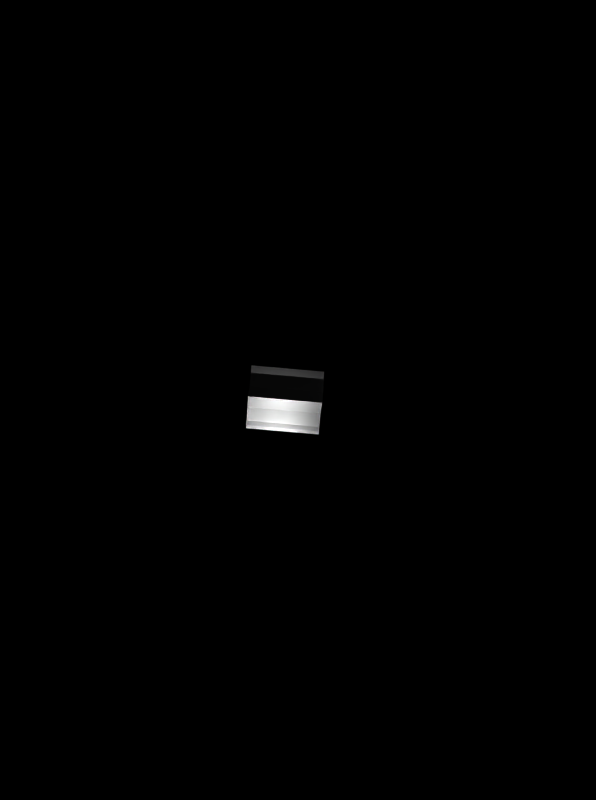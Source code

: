 # Source: entropy_inverter.blend  (saved by Blender 2.25.0; exported with 4.5.12 LTS)
import bpy
from mathutils import Matrix  # noqa: F401  (used for matrix-valued properties, if any)

bpy.ops.wm.read_factory_settings(use_empty=True)
scene = bpy.context.scene
scene.name = '1'

# ---- collections
col_collection_1 = bpy.data.collections.new('Collection 1'); scene.collection.children.link(col_collection_1)

# ---- materials (node trees are filled in below, after node groups)
mat_conemat = bpy.data.materials.new('ConeMat')
mat_conemat.alpha_threshold = 0.0
mat_conemat.preview_render_type = 'FLAT'
mat_conemat.diffuse_color = (0.8, 0.4511, 0.2737, 1.0)
mat_conemat.roughness = 0.0
mat_conemat.line_color = (0.0, 0.0, 0.0, 1.0)
mat_tyremat = bpy.data.materials.new('TyreMat')
mat_tyremat.alpha_threshold = 0.0
mat_tyremat.preview_render_type = 'FLAT'
mat_tyremat.diffuse_color = (0.4391, 0.4361, 0.0, 1.0)
mat_tyremat.roughness = 0.0
mat_tyremat.line_color = (0.0, 0.0, 0.0, 0.7554)
mat_convertermat = bpy.data.materials.new('ConverterMat')
mat_convertermat.alpha_threshold = 0.0
mat_convertermat.preview_render_type = 'FLAT'
mat_convertermat.roughness = 0.0
mat_convertermat.line_color = (0.0, 0.0, 0.0, 1.0)

# ---- material node trees

# ---- cameras
cam_camera_001 = bpy.data.cameras.new('Camera.001')
cam_camera_001.passepartout_alpha = 0.2
cam_camera_001.clip_end = 100.0
cam_camera_001.lens = 35.0
cam_camera_001.ortho_scale = 7.314
cam_camera_001.show_passepartout = False
cam_camera_001.show_safe_areas = True
cam_camera_001.dof.focus_distance = 0.0
cam_camera_001.dof.aperture_fstop = 128.0

# ---- lights
light_lamp_008 = bpy.data.lights.new('Lamp.008', 'POINT')
light_lamp_008.transmission_factor = 0.0
light_lamp_008.energy = 100.0
light_lamp_008.shadow_buffer_clip_start = 0.5
light_lamp_008.shadow_maximum_resolution = 0.006
light_lamp_008.use_absolute_resolution = True
light_lamp_008.cycles.use_multiple_importance_sampling = False
light_lamp_007 = bpy.data.lights.new('Lamp.007', 'POINT')
light_lamp_007.transmission_factor = 0.0
light_lamp_007.energy = 100.0
light_lamp_007.shadow_buffer_clip_start = 0.5
light_lamp_007.shadow_maximum_resolution = 0.006
light_lamp_007.use_absolute_resolution = True
light_lamp_007.cycles.use_multiple_importance_sampling = False
light_lamp_006 = bpy.data.lights.new('Lamp.006', 'POINT')
light_lamp_006.transmission_factor = 0.0
light_lamp_006.energy = 100.0
light_lamp_006.shadow_buffer_clip_start = 0.5
light_lamp_006.shadow_maximum_resolution = 0.006
light_lamp_006.use_absolute_resolution = True
light_lamp_006.cycles.use_multiple_importance_sampling = False
light_lamp_005 = bpy.data.lights.new('Lamp.005', 'POINT')
light_lamp_005.transmission_factor = 0.0
light_lamp_005.energy = 100.0
light_lamp_005.shadow_buffer_clip_start = 0.5
light_lamp_005.shadow_maximum_resolution = 0.006
light_lamp_005.use_absolute_resolution = True
light_lamp_005.cycles.use_multiple_importance_sampling = False
light_lamp_004 = bpy.data.lights.new('Lamp.004', 'POINT')
light_lamp_004.transmission_factor = 0.0
light_lamp_004.energy = 100.0
light_lamp_004.shadow_buffer_clip_start = 0.5
light_lamp_004.shadow_maximum_resolution = 0.006
light_lamp_004.use_absolute_resolution = True
light_lamp_004.cycles.use_multiple_importance_sampling = False
light_lamp_003 = bpy.data.lights.new('Lamp.003', 'POINT')
light_lamp_003.transmission_factor = 0.0
light_lamp_003.energy = 100.0
light_lamp_003.shadow_buffer_clip_start = 0.5
light_lamp_003.shadow_maximum_resolution = 0.006
light_lamp_003.use_absolute_resolution = True
light_lamp_003.cycles.use_multiple_importance_sampling = False
light_lamp_002 = bpy.data.lights.new('Lamp.002', 'POINT')
light_lamp_002.transmission_factor = 0.0
light_lamp_002.energy = 100.0
light_lamp_002.shadow_buffer_clip_start = 0.5
light_lamp_002.shadow_maximum_resolution = 0.006
light_lamp_002.use_absolute_resolution = True
light_lamp_002.cycles.use_multiple_importance_sampling = False
light_lamp_001 = bpy.data.lights.new('Lamp.001', 'POINT')
light_lamp_001.transmission_factor = 0.0
light_lamp_001.energy = 100.0
light_lamp_001.shadow_buffer_clip_start = 0.5
light_lamp_001.shadow_maximum_resolution = 0.006
light_lamp_001.use_absolute_resolution = True
light_lamp_001.cycles.use_multiple_importance_sampling = False

# ---- meshes
me_plane_003 = bpy.data.meshes.new('Plane.003')
me_plane_003.from_pydata([(1.0, 1.0, 0.0), (1.0, -1.0, 0.0), (-1.0, -1.0, 0.0), (-1.0, 1.0, 0.0)], [], [(0, 3, 2, 1)])
me_plane_003.use_remesh_preserve_volume = False
me_plane_003.use_remesh_preserve_attributes = False
me_plane_003.use_mirror_vertex_groups = False
me_plane_003.update()
me_plane = bpy.data.meshes.new('Plane')
me_plane.from_pydata([(1.0, 1.0, -3.423e-08), (1.0, -1.0, -1.168e-07), (-1.0, -1.0, 3.423e-08), (-1.0, 1.0, 1.168e-07), (-1.0, -0.5, 0.866), (-1.0, 0.5, -0.866), (1.0, 0.5, -0.866), (1.0, -0.5, 0.866), (1.0, -0.5, -0.866), (1.0, 0.5, 0.866), (-1.0, 0.5, 0.866), (-1.0, -0.5, -0.866), (-1.0, 1.0, 5.691e-07), (-1.0, -1.0, -4.039e-07), (1.0, -1.0, -5.492e-07), (1.0, 1.0, 4.079e-07)], [], [(0, 3, 2, 1), (0, 1, 6, 7), (1, 2, 5, 6), (2, 3, 4, 5), (3, 0, 7, 4), (4, 7, 8, 11), (5, 4, 11, 10), (6, 5, 10, 9), (7, 6, 9, 8), (8, 9, 14, 15), (9, 10, 13, 14), (10, 11, 12, 13), (11, 8, 15, 12), (15, 12, 13, 14)])
me_plane.materials.append(mat_convertermat)
me_plane.use_remesh_preserve_volume = False
me_plane.use_remesh_preserve_attributes = False
me_plane.use_mirror_vertex_groups = False
me_plane.update()

# ---- curves / text
cu_surftube_031 = bpy.data.curves.new('SurfTube.031', 'CURVE')
cu_surftube_031.dimensions = '3D'
_sp = cu_surftube_031.splines.new('NURBS'); _sp.points.add(15)
_sp.points.foreach_set('co', [0.01999, 0.08738, -0.9911, 1.0, 0.01999, 0.08738, -0.9911, 0.3536, 0.01999, 0.08738, -0.9911, 1.0, 0.01999, 0.08738, -0.9911, 0.3536, 0.01999, 0.08738, -0.9911, 1.0, 0.01999, 0.08738, -0.9911, 0.3536, 0.01999, 0.08738, -0.9911, 1.0, 0.01999, 0.08738, -0.9911, 0.3536, 4.127e-08, -1.0, 1.0, 1.0, -1.0, -1.0, 1.0, 0.3536, -1.0, -4.127e-08, 1.0, 1.0, -1.0, 1.0, 1.0, 0.3536, 4.127e-08, 1.0, 1.0, 1.0, 1.0, 1.0, 1.0, 0.3536, 1.0, -8.435e-08, 1.0, 1.0, 1.0, -1.0, 1.0, 0.3536])
_sp.radius_interpolation = 'EASE'
_sp.order_v = 2
_sp.resolution_u = 4
_sp.resolution_v = 6
_sp.use_cyclic_u = True
cu_surftube_031.materials.append(mat_conemat)
cu_surftube_031.use_path_clamp = True
cu_surftube_031.use_deform_bounds = True
cu_surftube_031.use_radius = False
cu_surftube_031.bevel_resolution = 0
cu_surftube_031.resolution_u = 6
cu_surftube_031.resolution_v = 6
cu_surftube_031.fill_mode = 'HALF'
cu_surftube_031.twist_mode = 'Z_UP'
cu_surftube_030 = bpy.data.curves.new('SurfTube.030', 'CURVE')
cu_surftube_030.dimensions = '3D'
_sp = cu_surftube_030.splines.new('NURBS'); _sp.points.add(15)
_sp.points.foreach_set('co', [0.01999, 0.08738, -0.9911, 1.0, 0.01999, 0.08738, -0.9911, 0.3536, 0.01999, 0.08738, -0.9911, 1.0, 0.01999, 0.08738, -0.9911, 0.3536, 0.01999, 0.08738, -0.9911, 1.0, 0.01999, 0.08738, -0.9911, 0.3536, 0.01999, 0.08738, -0.9911, 1.0, 0.01999, 0.08738, -0.9911, 0.3536, 4.127e-08, -1.0, 1.0, 1.0, -1.0, -1.0, 1.0, 0.3536, -1.0, -4.127e-08, 1.0, 1.0, -1.0, 1.0, 1.0, 0.3536, 4.127e-08, 1.0, 1.0, 1.0, 1.0, 1.0, 1.0, 0.3536, 1.0, -8.435e-08, 1.0, 1.0, 1.0, -1.0, 1.0, 0.3536])
_sp.radius_interpolation = 'EASE'
_sp.order_v = 2
_sp.resolution_u = 4
_sp.resolution_v = 6
_sp.use_cyclic_u = True
cu_surftube_030.materials.append(mat_conemat)
cu_surftube_030.use_path_clamp = True
cu_surftube_030.use_deform_bounds = True
cu_surftube_030.use_radius = False
cu_surftube_030.bevel_resolution = 0
cu_surftube_030.resolution_u = 6
cu_surftube_030.resolution_v = 6
cu_surftube_030.fill_mode = 'HALF'
cu_surftube_030.twist_mode = 'Z_UP'
cu_surftube_029 = bpy.data.curves.new('SurfTube.029', 'CURVE')
cu_surftube_029.dimensions = '3D'
_sp = cu_surftube_029.splines.new('NURBS'); _sp.points.add(15)
_sp.points.foreach_set('co', [0.01999, 0.08738, -0.9911, 1.0, 0.01999, 0.08738, -0.9911, 0.3536, 0.01999, 0.08738, -0.9911, 1.0, 0.01999, 0.08738, -0.9911, 0.3536, 0.01999, 0.08738, -0.9911, 1.0, 0.01999, 0.08738, -0.9911, 0.3536, 0.01999, 0.08738, -0.9911, 1.0, 0.01999, 0.08738, -0.9911, 0.3536, 4.127e-08, -1.0, 1.0, 1.0, -1.0, -1.0, 1.0, 0.3536, -1.0, -4.127e-08, 1.0, 1.0, -1.0, 1.0, 1.0, 0.3536, 4.127e-08, 1.0, 1.0, 1.0, 1.0, 1.0, 1.0, 0.3536, 1.0, -8.435e-08, 1.0, 1.0, 1.0, -1.0, 1.0, 0.3536])
_sp.radius_interpolation = 'EASE'
_sp.order_v = 2
_sp.resolution_u = 4
_sp.resolution_v = 6
_sp.use_cyclic_u = True
cu_surftube_029.materials.append(mat_conemat)
cu_surftube_029.use_path_clamp = True
cu_surftube_029.use_deform_bounds = True
cu_surftube_029.use_radius = False
cu_surftube_029.bevel_resolution = 0
cu_surftube_029.resolution_u = 6
cu_surftube_029.resolution_v = 6
cu_surftube_029.fill_mode = 'HALF'
cu_surftube_029.twist_mode = 'Z_UP'
cu_surftube_028 = bpy.data.curves.new('SurfTube.028', 'CURVE')
cu_surftube_028.dimensions = '3D'
_sp = cu_surftube_028.splines.new('NURBS'); _sp.points.add(15)
_sp.points.foreach_set('co', [0.01999, 0.08738, -0.9911, 1.0, 0.01999, 0.08738, -0.9911, 0.3536, 0.01999, 0.08738, -0.9911, 1.0, 0.01999, 0.08738, -0.9911, 0.3536, 0.01999, 0.08738, -0.9911, 1.0, 0.01999, 0.08738, -0.9911, 0.3536, 0.01999, 0.08738, -0.9911, 1.0, 0.01999, 0.08738, -0.9911, 0.3536, 4.127e-08, -1.0, 1.0, 1.0, -1.0, -1.0, 1.0, 0.3536, -1.0, -4.127e-08, 1.0, 1.0, -1.0, 1.0, 1.0, 0.3536, 4.127e-08, 1.0, 1.0, 1.0, 1.0, 1.0, 1.0, 0.3536, 1.0, -8.435e-08, 1.0, 1.0, 1.0, -1.0, 1.0, 0.3536])
_sp.radius_interpolation = 'EASE'
_sp.order_v = 2
_sp.resolution_u = 4
_sp.resolution_v = 6
_sp.use_cyclic_u = True
cu_surftube_028.materials.append(mat_conemat)
cu_surftube_028.use_path_clamp = True
cu_surftube_028.use_deform_bounds = True
cu_surftube_028.use_radius = False
cu_surftube_028.bevel_resolution = 0
cu_surftube_028.resolution_u = 6
cu_surftube_028.resolution_v = 6
cu_surftube_028.fill_mode = 'HALF'
cu_surftube_028.twist_mode = 'Z_UP'
cu_surftube_027 = bpy.data.curves.new('SurfTube.027', 'CURVE')
cu_surftube_027.dimensions = '3D'
_sp = cu_surftube_027.splines.new('NURBS'); _sp.points.add(15)
_sp.points.foreach_set('co', [0.01999, 0.08738, -0.9911, 1.0, 0.01999, 0.08738, -0.9911, 0.3536, 0.01999, 0.08738, -0.9911, 1.0, 0.01999, 0.08738, -0.9911, 0.3536, 0.01999, 0.08738, -0.9911, 1.0, 0.01999, 0.08738, -0.9911, 0.3536, 0.01999, 0.08738, -0.9911, 1.0, 0.01999, 0.08738, -0.9911, 0.3536, 4.127e-08, -1.0, 1.0, 1.0, -1.0, -1.0, 1.0, 0.3536, -1.0, -4.127e-08, 1.0, 1.0, -1.0, 1.0, 1.0, 0.3536, 4.127e-08, 1.0, 1.0, 1.0, 1.0, 1.0, 1.0, 0.3536, 1.0, -8.435e-08, 1.0, 1.0, 1.0, -1.0, 1.0, 0.3536])
_sp.radius_interpolation = 'EASE'
_sp.order_v = 2
_sp.resolution_u = 4
_sp.resolution_v = 6
_sp.use_cyclic_u = True
cu_surftube_027.materials.append(mat_conemat)
cu_surftube_027.use_path_clamp = True
cu_surftube_027.use_deform_bounds = True
cu_surftube_027.use_radius = False
cu_surftube_027.bevel_resolution = 0
cu_surftube_027.resolution_u = 6
cu_surftube_027.resolution_v = 6
cu_surftube_027.fill_mode = 'HALF'
cu_surftube_027.twist_mode = 'Z_UP'
cu_surftube_026 = bpy.data.curves.new('SurfTube.026', 'CURVE')
cu_surftube_026.dimensions = '3D'
_sp = cu_surftube_026.splines.new('NURBS'); _sp.points.add(15)
_sp.points.foreach_set('co', [0.01999, 0.08738, -0.9911, 1.0, 0.01999, 0.08738, -0.9911, 0.3536, 0.01999, 0.08738, -0.9911, 1.0, 0.01999, 0.08738, -0.9911, 0.3536, 0.01999, 0.08738, -0.9911, 1.0, 0.01999, 0.08738, -0.9911, 0.3536, 0.01999, 0.08738, -0.9911, 1.0, 0.01999, 0.08738, -0.9911, 0.3536, 4.127e-08, -1.0, 1.0, 1.0, -1.0, -1.0, 1.0, 0.3536, -1.0, -4.127e-08, 1.0, 1.0, -1.0, 1.0, 1.0, 0.3536, 4.127e-08, 1.0, 1.0, 1.0, 1.0, 1.0, 1.0, 0.3536, 1.0, -8.435e-08, 1.0, 1.0, 1.0, -1.0, 1.0, 0.3536])
_sp.radius_interpolation = 'EASE'
_sp.order_v = 2
_sp.resolution_u = 4
_sp.resolution_v = 6
_sp.use_cyclic_u = True
cu_surftube_026.materials.append(mat_conemat)
cu_surftube_026.use_path_clamp = True
cu_surftube_026.use_deform_bounds = True
cu_surftube_026.use_radius = False
cu_surftube_026.bevel_resolution = 0
cu_surftube_026.resolution_u = 6
cu_surftube_026.resolution_v = 6
cu_surftube_026.fill_mode = 'HALF'
cu_surftube_026.twist_mode = 'Z_UP'
cu_surftube_025 = bpy.data.curves.new('SurfTube.025', 'CURVE')
cu_surftube_025.dimensions = '3D'
_sp = cu_surftube_025.splines.new('NURBS'); _sp.points.add(15)
_sp.points.foreach_set('co', [0.01999, 0.08738, -0.9911, 1.0, 0.01999, 0.08738, -0.9911, 0.3536, 0.01999, 0.08738, -0.9911, 1.0, 0.01999, 0.08738, -0.9911, 0.3536, 0.01999, 0.08738, -0.9911, 1.0, 0.01999, 0.08738, -0.9911, 0.3536, 0.01999, 0.08738, -0.9911, 1.0, 0.01999, 0.08738, -0.9911, 0.3536, 4.127e-08, -1.0, 1.0, 1.0, -1.0, -1.0, 1.0, 0.3536, -1.0, -4.127e-08, 1.0, 1.0, -1.0, 1.0, 1.0, 0.3536, 4.127e-08, 1.0, 1.0, 1.0, 1.0, 1.0, 1.0, 0.3536, 1.0, -8.435e-08, 1.0, 1.0, 1.0, -1.0, 1.0, 0.3536])
_sp.radius_interpolation = 'EASE'
_sp.order_v = 2
_sp.resolution_u = 4
_sp.resolution_v = 6
_sp.use_cyclic_u = True
cu_surftube_025.materials.append(mat_conemat)
cu_surftube_025.use_path_clamp = True
cu_surftube_025.use_deform_bounds = True
cu_surftube_025.use_radius = False
cu_surftube_025.bevel_resolution = 0
cu_surftube_025.resolution_u = 6
cu_surftube_025.resolution_v = 6
cu_surftube_025.fill_mode = 'HALF'
cu_surftube_025.twist_mode = 'Z_UP'
cu_surftube_024 = bpy.data.curves.new('SurfTube.024', 'CURVE')
cu_surftube_024.dimensions = '3D'
_sp = cu_surftube_024.splines.new('NURBS'); _sp.points.add(15)
_sp.points.foreach_set('co', [0.01999, 0.08738, -0.9911, 1.0, 0.01999, 0.08738, -0.9911, 0.3536, 0.01999, 0.08738, -0.9911, 1.0, 0.01999, 0.08738, -0.9911, 0.3536, 0.01999, 0.08738, -0.9911, 1.0, 0.01999, 0.08738, -0.9911, 0.3536, 0.01999, 0.08738, -0.9911, 1.0, 0.01999, 0.08738, -0.9911, 0.3536, 4.127e-08, -1.0, 1.0, 1.0, -1.0, -1.0, 1.0, 0.3536, -1.0, -4.127e-08, 1.0, 1.0, -1.0, 1.0, 1.0, 0.3536, 4.127e-08, 1.0, 1.0, 1.0, 1.0, 1.0, 1.0, 0.3536, 1.0, -8.435e-08, 1.0, 1.0, 1.0, -1.0, 1.0, 0.3536])
_sp.radius_interpolation = 'EASE'
_sp.order_v = 2
_sp.resolution_u = 4
_sp.resolution_v = 6
_sp.use_cyclic_u = True
cu_surftube_024.materials.append(mat_conemat)
cu_surftube_024.use_path_clamp = True
cu_surftube_024.use_deform_bounds = True
cu_surftube_024.use_radius = False
cu_surftube_024.bevel_resolution = 0
cu_surftube_024.resolution_u = 6
cu_surftube_024.resolution_v = 6
cu_surftube_024.fill_mode = 'HALF'
cu_surftube_024.twist_mode = 'Z_UP'
cu_surftube_023 = bpy.data.curves.new('SurfTube.023', 'CURVE')
cu_surftube_023.dimensions = '3D'
_sp = cu_surftube_023.splines.new('NURBS'); _sp.points.add(15)
_sp.points.foreach_set('co', [0.01999, 0.08738, -0.9911, 1.0, 0.01999, 0.08738, -0.9911, 0.3536, 0.01999, 0.08738, -0.9911, 1.0, 0.01999, 0.08738, -0.9911, 0.3536, 0.01999, 0.08738, -0.9911, 1.0, 0.01999, 0.08738, -0.9911, 0.3536, 0.01999, 0.08738, -0.9911, 1.0, 0.01999, 0.08738, -0.9911, 0.3536, 4.127e-08, -1.0, 1.0, 1.0, -1.0, -1.0, 1.0, 0.3536, -1.0, -4.127e-08, 1.0, 1.0, -1.0, 1.0, 1.0, 0.3536, 4.127e-08, 1.0, 1.0, 1.0, 1.0, 1.0, 1.0, 0.3536, 1.0, -8.435e-08, 1.0, 1.0, 1.0, -1.0, 1.0, 0.3536])
_sp.radius_interpolation = 'EASE'
_sp.order_v = 2
_sp.resolution_u = 4
_sp.resolution_v = 6
_sp.use_cyclic_u = True
cu_surftube_023.materials.append(mat_conemat)
cu_surftube_023.use_path_clamp = True
cu_surftube_023.use_deform_bounds = True
cu_surftube_023.use_radius = False
cu_surftube_023.bevel_resolution = 0
cu_surftube_023.resolution_u = 6
cu_surftube_023.resolution_v = 6
cu_surftube_023.fill_mode = 'HALF'
cu_surftube_023.twist_mode = 'Z_UP'
cu_surftube_022 = bpy.data.curves.new('SurfTube.022', 'CURVE')
cu_surftube_022.dimensions = '3D'
_sp = cu_surftube_022.splines.new('NURBS'); _sp.points.add(15)
_sp.points.foreach_set('co', [0.01999, 0.08738, -0.9911, 1.0, 0.01999, 0.08738, -0.9911, 0.3536, 0.01999, 0.08738, -0.9911, 1.0, 0.01999, 0.08738, -0.9911, 0.3536, 0.01999, 0.08738, -0.9911, 1.0, 0.01999, 0.08738, -0.9911, 0.3536, 0.01999, 0.08738, -0.9911, 1.0, 0.01999, 0.08738, -0.9911, 0.3536, 4.127e-08, -1.0, 1.0, 1.0, -1.0, -1.0, 1.0, 0.3536, -1.0, -4.127e-08, 1.0, 1.0, -1.0, 1.0, 1.0, 0.3536, 4.127e-08, 1.0, 1.0, 1.0, 1.0, 1.0, 1.0, 0.3536, 1.0, -8.435e-08, 1.0, 1.0, 1.0, -1.0, 1.0, 0.3536])
_sp.radius_interpolation = 'EASE'
_sp.order_v = 2
_sp.resolution_u = 4
_sp.resolution_v = 6
_sp.use_cyclic_u = True
cu_surftube_022.materials.append(mat_conemat)
cu_surftube_022.use_path_clamp = True
cu_surftube_022.use_deform_bounds = True
cu_surftube_022.use_radius = False
cu_surftube_022.bevel_resolution = 0
cu_surftube_022.resolution_u = 6
cu_surftube_022.resolution_v = 6
cu_surftube_022.fill_mode = 'HALF'
cu_surftube_022.twist_mode = 'Z_UP'
cu_surftube_021 = bpy.data.curves.new('SurfTube.021', 'CURVE')
cu_surftube_021.dimensions = '3D'
_sp = cu_surftube_021.splines.new('NURBS'); _sp.points.add(15)
_sp.points.foreach_set('co', [0.01999, 0.08738, -0.9911, 1.0, 0.01999, 0.08738, -0.9911, 0.3536, 0.01999, 0.08738, -0.9911, 1.0, 0.01999, 0.08738, -0.9911, 0.3536, 0.01999, 0.08738, -0.9911, 1.0, 0.01999, 0.08738, -0.9911, 0.3536, 0.01999, 0.08738, -0.9911, 1.0, 0.01999, 0.08738, -0.9911, 0.3536, 4.127e-08, -1.0, 1.0, 1.0, -1.0, -1.0, 1.0, 0.3536, -1.0, -4.127e-08, 1.0, 1.0, -1.0, 1.0, 1.0, 0.3536, 4.127e-08, 1.0, 1.0, 1.0, 1.0, 1.0, 1.0, 0.3536, 1.0, -8.435e-08, 1.0, 1.0, 1.0, -1.0, 1.0, 0.3536])
_sp.radius_interpolation = 'EASE'
_sp.order_v = 2
_sp.resolution_u = 4
_sp.resolution_v = 6
_sp.use_cyclic_u = True
cu_surftube_021.materials.append(mat_conemat)
cu_surftube_021.use_path_clamp = True
cu_surftube_021.use_deform_bounds = True
cu_surftube_021.use_radius = False
cu_surftube_021.bevel_resolution = 0
cu_surftube_021.resolution_u = 6
cu_surftube_021.resolution_v = 6
cu_surftube_021.fill_mode = 'HALF'
cu_surftube_021.twist_mode = 'Z_UP'
cu_surftube_020 = bpy.data.curves.new('SurfTube.020', 'CURVE')
cu_surftube_020.dimensions = '3D'
_sp = cu_surftube_020.splines.new('NURBS'); _sp.points.add(15)
_sp.points.foreach_set('co', [0.01999, 0.08738, -0.9911, 1.0, 0.01999, 0.08738, -0.9911, 0.3536, 0.01999, 0.08738, -0.9911, 1.0, 0.01999, 0.08738, -0.9911, 0.3536, 0.01999, 0.08738, -0.9911, 1.0, 0.01999, 0.08738, -0.9911, 0.3536, 0.01999, 0.08738, -0.9911, 1.0, 0.01999, 0.08738, -0.9911, 0.3536, 4.127e-08, -1.0, 1.0, 1.0, -1.0, -1.0, 1.0, 0.3536, -1.0, -4.127e-08, 1.0, 1.0, -1.0, 1.0, 1.0, 0.3536, 4.127e-08, 1.0, 1.0, 1.0, 1.0, 1.0, 1.0, 0.3536, 1.0, -8.435e-08, 1.0, 1.0, 1.0, -1.0, 1.0, 0.3536])
_sp.radius_interpolation = 'EASE'
_sp.order_v = 2
_sp.resolution_u = 4
_sp.resolution_v = 6
_sp.use_cyclic_u = True
cu_surftube_020.materials.append(mat_conemat)
cu_surftube_020.use_path_clamp = True
cu_surftube_020.use_deform_bounds = True
cu_surftube_020.use_radius = False
cu_surftube_020.bevel_resolution = 0
cu_surftube_020.resolution_u = 6
cu_surftube_020.resolution_v = 6
cu_surftube_020.fill_mode = 'HALF'
cu_surftube_020.twist_mode = 'Z_UP'
cu_surftube_019 = bpy.data.curves.new('SurfTube.019', 'CURVE')
cu_surftube_019.dimensions = '3D'
_sp = cu_surftube_019.splines.new('NURBS'); _sp.points.add(15)
_sp.points.foreach_set('co', [0.01999, 0.08738, -0.9911, 1.0, 0.01999, 0.08738, -0.9911, 0.3536, 0.01999, 0.08738, -0.9911, 1.0, 0.01999, 0.08738, -0.9911, 0.3536, 0.01999, 0.08738, -0.9911, 1.0, 0.01999, 0.08738, -0.9911, 0.3536, 0.01999, 0.08738, -0.9911, 1.0, 0.01999, 0.08738, -0.9911, 0.3536, 4.127e-08, -1.0, 1.0, 1.0, -1.0, -1.0, 1.0, 0.3536, -1.0, -4.127e-08, 1.0, 1.0, -1.0, 1.0, 1.0, 0.3536, 4.127e-08, 1.0, 1.0, 1.0, 1.0, 1.0, 1.0, 0.3536, 1.0, -8.435e-08, 1.0, 1.0, 1.0, -1.0, 1.0, 0.3536])
_sp.radius_interpolation = 'EASE'
_sp.order_v = 2
_sp.resolution_u = 4
_sp.resolution_v = 6
_sp.use_cyclic_u = True
cu_surftube_019.materials.append(mat_conemat)
cu_surftube_019.use_path_clamp = True
cu_surftube_019.use_deform_bounds = True
cu_surftube_019.use_radius = False
cu_surftube_019.bevel_resolution = 0
cu_surftube_019.resolution_u = 6
cu_surftube_019.resolution_v = 6
cu_surftube_019.fill_mode = 'HALF'
cu_surftube_019.twist_mode = 'Z_UP'
cu_surftube_018 = bpy.data.curves.new('SurfTube.018', 'CURVE')
cu_surftube_018.dimensions = '3D'
_sp = cu_surftube_018.splines.new('NURBS'); _sp.points.add(15)
_sp.points.foreach_set('co', [0.01999, 0.08738, -0.9911, 1.0, 0.01999, 0.08738, -0.9911, 0.3536, 0.01999, 0.08738, -0.9911, 1.0, 0.01999, 0.08738, -0.9911, 0.3536, 0.01999, 0.08738, -0.9911, 1.0, 0.01999, 0.08738, -0.9911, 0.3536, 0.01999, 0.08738, -0.9911, 1.0, 0.01999, 0.08738, -0.9911, 0.3536, 4.127e-08, -1.0, 1.0, 1.0, -1.0, -1.0, 1.0, 0.3536, -1.0, -4.127e-08, 1.0, 1.0, -1.0, 1.0, 1.0, 0.3536, 4.127e-08, 1.0, 1.0, 1.0, 1.0, 1.0, 1.0, 0.3536, 1.0, -8.435e-08, 1.0, 1.0, 1.0, -1.0, 1.0, 0.3536])
_sp.radius_interpolation = 'EASE'
_sp.order_v = 2
_sp.resolution_u = 4
_sp.resolution_v = 6
_sp.use_cyclic_u = True
cu_surftube_018.materials.append(mat_conemat)
cu_surftube_018.use_path_clamp = True
cu_surftube_018.use_deform_bounds = True
cu_surftube_018.use_radius = False
cu_surftube_018.bevel_resolution = 0
cu_surftube_018.resolution_u = 6
cu_surftube_018.resolution_v = 6
cu_surftube_018.fill_mode = 'HALF'
cu_surftube_018.twist_mode = 'Z_UP'
cu_surftube_017 = bpy.data.curves.new('SurfTube.017', 'CURVE')
cu_surftube_017.dimensions = '3D'
_sp = cu_surftube_017.splines.new('NURBS'); _sp.points.add(15)
_sp.points.foreach_set('co', [0.01999, 0.08738, -0.9911, 1.0, 0.01999, 0.08738, -0.9911, 0.3536, 0.01999, 0.08738, -0.9911, 1.0, 0.01999, 0.08738, -0.9911, 0.3536, 0.01999, 0.08738, -0.9911, 1.0, 0.01999, 0.08738, -0.9911, 0.3536, 0.01999, 0.08738, -0.9911, 1.0, 0.01999, 0.08738, -0.9911, 0.3536, 4.127e-08, -1.0, 1.0, 1.0, -1.0, -1.0, 1.0, 0.3536, -1.0, -4.127e-08, 1.0, 1.0, -1.0, 1.0, 1.0, 0.3536, 4.127e-08, 1.0, 1.0, 1.0, 1.0, 1.0, 1.0, 0.3536, 1.0, -8.435e-08, 1.0, 1.0, 1.0, -1.0, 1.0, 0.3536])
_sp.radius_interpolation = 'EASE'
_sp.order_v = 2
_sp.resolution_u = 4
_sp.resolution_v = 6
_sp.use_cyclic_u = True
cu_surftube_017.materials.append(mat_conemat)
cu_surftube_017.use_path_clamp = True
cu_surftube_017.use_deform_bounds = True
cu_surftube_017.use_radius = False
cu_surftube_017.bevel_resolution = 0
cu_surftube_017.resolution_u = 6
cu_surftube_017.resolution_v = 6
cu_surftube_017.fill_mode = 'HALF'
cu_surftube_017.twist_mode = 'Z_UP'
cu_surftube = bpy.data.curves.new('SurfTube', 'CURVE')
cu_surftube.dimensions = '3D'
_sp = cu_surftube.splines.new('NURBS'); _sp.points.add(15)
_sp.points.foreach_set('co', [0.01999, 0.08738, -0.9911, 1.0, 0.01999, 0.08738, -0.9911, 0.3536, 0.01999, 0.08738, -0.9911, 1.0, 0.01999, 0.08738, -0.9911, 0.3536, 0.01999, 0.08738, -0.9911, 1.0, 0.01999, 0.08738, -0.9911, 0.3536, 0.01999, 0.08738, -0.9911, 1.0, 0.01999, 0.08738, -0.9911, 0.3536, 4.127e-08, -1.0, 1.0, 1.0, -1.0, -1.0, 1.0, 0.3536, -1.0, -4.127e-08, 1.0, 1.0, -1.0, 1.0, 1.0, 0.3536, 4.127e-08, 1.0, 1.0, 1.0, 1.0, 1.0, 1.0, 0.3536, 1.0, -8.435e-08, 1.0, 1.0, 1.0, -1.0, 1.0, 0.3536])
_sp.radius_interpolation = 'EASE'
_sp.order_v = 2
_sp.resolution_u = 4
_sp.resolution_v = 6
_sp.use_cyclic_u = True
cu_surftube.materials.append(mat_conemat)
cu_surftube.use_path_clamp = True
cu_surftube.use_deform_bounds = True
cu_surftube.use_radius = False
cu_surftube.bevel_resolution = 0
cu_surftube.resolution_u = 6
cu_surftube.resolution_v = 6
cu_surftube.fill_mode = 'HALF'
cu_surftube.twist_mode = 'Z_UP'
cu_surfdonut_001 = bpy.data.curves.new('SurfDonut.001', 'CURVE')
cu_surfdonut_001.dimensions = '3D'
_sp = cu_surfdonut_001.splines.new('NURBS'); _sp.points.add(63)
_sp.points.foreach_set('co', [-0.9365, 7.683e-08, -0.3122, 1.0, -1.0, 3.724e-08, -0.25, 0.3536, -1.0, 2.154e-08, 7.55e-08, 1.0, -1.0, 5.838e-09, 0.25, 0.3536, -0.9365, 3.762e-08, 0.3122, 1.0, -0.8156, 8.03e-08, 0.4078, 0.3536, -0.8156, 1.059e-07, 4.276e-08, 1.0, -0.8156, 1.315e-07, -0.4078, 0.3536, -0.9365, -0.9365, -0.3122, 0.3536, -1.0, -1.0, -0.25, 0.125, -1.0, -1.0, 2.902e-08, 0.3536, -1.0, -1.0, 0.25, 0.125, -0.9365, -0.9365, 0.3122, 0.3536, -0.8156, -0.8156, 0.4078, 0.125, -0.8156, -0.8156, 4.861e-09, 0.3536, -0.8156, -0.8156, -0.4078, 0.125, 4.042e-08, -0.9365, -0.3122, 1.0, -2.711e-08, -1.0, -0.25, 0.3536, -8.744e-16, -1.0, -2.117e-08, 1.0, -2.693e-09, -1.0, 0.25, 0.3536, 3.369e-08, -0.9365, 0.3122, 1.0, 8.546e-08, -0.8156, 0.4078, 0.3536, 6.555e-08, -0.8156, -3.607e-08, 1.0, 4.563e-08, -0.8156, -0.4078, 0.3536, 0.9365, -0.9365, -0.3122, 0.3536, 1.0, -1.0, -0.25, 0.125, 1.0, -1.0, -6.615e-08, 0.3536, 1.0, -1.0, 0.25, 0.125, 0.9365, -0.9365, 0.3122, 0.3536, 0.8156, -0.8156, 0.4078, 0.125, 0.8156, -0.8156, -7.276e-08, 0.3536, 0.8156, -0.8156, -0.4078, 0.125, 0.9365, 5.33e-08, -0.3122, 1.0, 1.0, -4.659e-08, -0.25, 0.3536, 1.0, -1.845e-15, 1.083e-08, 1.0, 1.0, -1.301e-08, 0.25, 0.3536, 0.9365, 2.081e-08, 0.3122, 1.0, 0.8156, 6.712e-08, 0.4078, 0.3536, 0.8156, 8.834e-08, -9.974e-09, 1.0, 0.8156, 8.526e-08, -0.4078, 0.3536, 0.9365, 0.9365, -0.3122, 0.3536, 1.0, 1.0, -0.25, 0.125, 1.0, 1.0, 5.731e-08, 0.3536, 1.0, 1.0, 0.25, 0.125, 0.9365, 0.9365, 0.3122, 0.3536, 0.8156, 0.8156, 0.4078, 0.125, 0.8156, 0.8156, 2.793e-08, 0.3536, 0.8156, 0.8156, -0.4078, 0.125, 7.763e-08, 0.9365, -0.3122, 1.0, 6.23e-08, 1.0, -0.25, 0.3536, -5.537e-17, 1.0, 1.075e-07, 1.0, -3.249e-08, 1.0, 0.25, 0.3536, -3.522e-09, 0.9365, 0.3122, 1.0, 3.685e-08, 0.8156, 0.4078, 0.3536, 6.555e-08, 0.8156, 6.886e-08, 1.0, 9.425e-08, 0.8156, -0.4078, 0.3536, -0.9365, 0.9365, -0.3122, 0.3536, -1.0, 1.0, -0.25, 0.125, -1.0, 1.0, 1.525e-07, 0.3536, -1.0, 1.0, 0.25, 0.125, -0.9365, 0.9365, 0.3122, 0.3536, -0.8156, 0.8156, 0.4078, 0.125, -0.8156, 0.8156, 1.056e-07, 0.3536, -0.8156, 0.8156, -0.4078, 0.125])
_sp.radius_interpolation = 'EASE'
_sp.resolution_u = 3
_sp.resolution_v = 4
_sp.use_cyclic_u = True
_sp.use_cyclic_v = True
cu_surfdonut_001.materials.append(mat_tyremat)
cu_surfdonut_001.use_path_clamp = True
cu_surfdonut_001.use_deform_bounds = True
cu_surfdonut_001.use_radius = False
cu_surfdonut_001.bevel_resolution = 0
cu_surfdonut_001.resolution_u = 6
cu_surfdonut_001.resolution_v = 6
cu_surfdonut_001.fill_mode = 'HALF'
cu_surfdonut_001.twist_mode = 'Z_UP'
cu_surftube_016 = bpy.data.curves.new('SurfTube.016', 'CURVE')
cu_surftube_016.dimensions = '3D'
_sp = cu_surftube_016.splines.new('NURBS'); _sp.points.add(15)
_sp.points.foreach_set('co', [0.01999, 0.08738, -0.9911, 1.0, 0.01999, 0.08738, -0.9911, 0.3536, 0.01999, 0.08738, -0.9911, 1.0, 0.01999, 0.08738, -0.9911, 0.3536, 0.01999, 0.08738, -0.9911, 1.0, 0.01999, 0.08738, -0.9911, 0.3536, 0.01999, 0.08738, -0.9911, 1.0, 0.01999, 0.08738, -0.9911, 0.3536, 4.127e-08, -1.0, 1.0, 1.0, -1.0, -1.0, 1.0, 0.3536, -1.0, -4.127e-08, 1.0, 1.0, -1.0, 1.0, 1.0, 0.3536, 4.127e-08, 1.0, 1.0, 1.0, 1.0, 1.0, 1.0, 0.3536, 1.0, -8.435e-08, 1.0, 1.0, 1.0, -1.0, 1.0, 0.3536])
_sp.radius_interpolation = 'EASE'
_sp.order_v = 2
_sp.resolution_u = 4
_sp.resolution_v = 6
_sp.use_cyclic_u = True
cu_surftube_016.materials.append(mat_conemat)
cu_surftube_016.use_path_clamp = True
cu_surftube_016.use_deform_bounds = True
cu_surftube_016.use_radius = False
cu_surftube_016.bevel_resolution = 0
cu_surftube_016.resolution_u = 6
cu_surftube_016.resolution_v = 6
cu_surftube_016.fill_mode = 'HALF'
cu_surftube_016.twist_mode = 'Z_UP'
cu_surftube_015 = bpy.data.curves.new('SurfTube.015', 'CURVE')
cu_surftube_015.dimensions = '3D'
_sp = cu_surftube_015.splines.new('NURBS'); _sp.points.add(15)
_sp.points.foreach_set('co', [0.01999, 0.08738, -0.9911, 1.0, 0.01999, 0.08738, -0.9911, 0.3536, 0.01999, 0.08738, -0.9911, 1.0, 0.01999, 0.08738, -0.9911, 0.3536, 0.01999, 0.08738, -0.9911, 1.0, 0.01999, 0.08738, -0.9911, 0.3536, 0.01999, 0.08738, -0.9911, 1.0, 0.01999, 0.08738, -0.9911, 0.3536, 4.127e-08, -1.0, 1.0, 1.0, -1.0, -1.0, 1.0, 0.3536, -1.0, -4.127e-08, 1.0, 1.0, -1.0, 1.0, 1.0, 0.3536, 4.127e-08, 1.0, 1.0, 1.0, 1.0, 1.0, 1.0, 0.3536, 1.0, -8.435e-08, 1.0, 1.0, 1.0, -1.0, 1.0, 0.3536])
_sp.radius_interpolation = 'EASE'
_sp.order_v = 2
_sp.resolution_u = 4
_sp.resolution_v = 6
_sp.use_cyclic_u = True
cu_surftube_015.materials.append(mat_conemat)
cu_surftube_015.use_path_clamp = True
cu_surftube_015.use_deform_bounds = True
cu_surftube_015.use_radius = False
cu_surftube_015.bevel_resolution = 0
cu_surftube_015.resolution_u = 6
cu_surftube_015.resolution_v = 6
cu_surftube_015.fill_mode = 'HALF'
cu_surftube_015.twist_mode = 'Z_UP'
cu_surftube_014 = bpy.data.curves.new('SurfTube.014', 'CURVE')
cu_surftube_014.dimensions = '3D'
_sp = cu_surftube_014.splines.new('NURBS'); _sp.points.add(15)
_sp.points.foreach_set('co', [0.01999, 0.08738, -0.9911, 1.0, 0.01999, 0.08738, -0.9911, 0.3536, 0.01999, 0.08738, -0.9911, 1.0, 0.01999, 0.08738, -0.9911, 0.3536, 0.01999, 0.08738, -0.9911, 1.0, 0.01999, 0.08738, -0.9911, 0.3536, 0.01999, 0.08738, -0.9911, 1.0, 0.01999, 0.08738, -0.9911, 0.3536, 4.127e-08, -1.0, 1.0, 1.0, -1.0, -1.0, 1.0, 0.3536, -1.0, -4.127e-08, 1.0, 1.0, -1.0, 1.0, 1.0, 0.3536, 4.127e-08, 1.0, 1.0, 1.0, 1.0, 1.0, 1.0, 0.3536, 1.0, -8.435e-08, 1.0, 1.0, 1.0, -1.0, 1.0, 0.3536])
_sp.radius_interpolation = 'EASE'
_sp.order_v = 2
_sp.resolution_u = 4
_sp.resolution_v = 6
_sp.use_cyclic_u = True
cu_surftube_014.materials.append(mat_conemat)
cu_surftube_014.use_path_clamp = True
cu_surftube_014.use_deform_bounds = True
cu_surftube_014.use_radius = False
cu_surftube_014.bevel_resolution = 0
cu_surftube_014.resolution_u = 6
cu_surftube_014.resolution_v = 6
cu_surftube_014.fill_mode = 'HALF'
cu_surftube_014.twist_mode = 'Z_UP'
cu_surftube_013 = bpy.data.curves.new('SurfTube.013', 'CURVE')
cu_surftube_013.dimensions = '3D'
_sp = cu_surftube_013.splines.new('NURBS'); _sp.points.add(15)
_sp.points.foreach_set('co', [0.01999, 0.08738, -0.9911, 1.0, 0.01999, 0.08738, -0.9911, 0.3536, 0.01999, 0.08738, -0.9911, 1.0, 0.01999, 0.08738, -0.9911, 0.3536, 0.01999, 0.08738, -0.9911, 1.0, 0.01999, 0.08738, -0.9911, 0.3536, 0.01999, 0.08738, -0.9911, 1.0, 0.01999, 0.08738, -0.9911, 0.3536, 4.127e-08, -1.0, 1.0, 1.0, -1.0, -1.0, 1.0, 0.3536, -1.0, -4.127e-08, 1.0, 1.0, -1.0, 1.0, 1.0, 0.3536, 4.127e-08, 1.0, 1.0, 1.0, 1.0, 1.0, 1.0, 0.3536, 1.0, -8.435e-08, 1.0, 1.0, 1.0, -1.0, 1.0, 0.3536])
_sp.radius_interpolation = 'EASE'
_sp.order_v = 2
_sp.resolution_u = 4
_sp.resolution_v = 6
_sp.use_cyclic_u = True
cu_surftube_013.materials.append(mat_conemat)
cu_surftube_013.use_path_clamp = True
cu_surftube_013.use_deform_bounds = True
cu_surftube_013.use_radius = False
cu_surftube_013.bevel_resolution = 0
cu_surftube_013.resolution_u = 6
cu_surftube_013.resolution_v = 6
cu_surftube_013.fill_mode = 'HALF'
cu_surftube_013.twist_mode = 'Z_UP'
cu_surftube_012 = bpy.data.curves.new('SurfTube.012', 'CURVE')
cu_surftube_012.dimensions = '3D'
_sp = cu_surftube_012.splines.new('NURBS'); _sp.points.add(15)
_sp.points.foreach_set('co', [0.01999, 0.08738, -0.9911, 1.0, 0.01999, 0.08738, -0.9911, 0.3536, 0.01999, 0.08738, -0.9911, 1.0, 0.01999, 0.08738, -0.9911, 0.3536, 0.01999, 0.08738, -0.9911, 1.0, 0.01999, 0.08738, -0.9911, 0.3536, 0.01999, 0.08738, -0.9911, 1.0, 0.01999, 0.08738, -0.9911, 0.3536, 4.127e-08, -1.0, 1.0, 1.0, -1.0, -1.0, 1.0, 0.3536, -1.0, -4.127e-08, 1.0, 1.0, -1.0, 1.0, 1.0, 0.3536, 4.127e-08, 1.0, 1.0, 1.0, 1.0, 1.0, 1.0, 0.3536, 1.0, -8.435e-08, 1.0, 1.0, 1.0, -1.0, 1.0, 0.3536])
_sp.radius_interpolation = 'EASE'
_sp.order_v = 2
_sp.resolution_u = 4
_sp.resolution_v = 6
_sp.use_cyclic_u = True
cu_surftube_012.materials.append(mat_conemat)
cu_surftube_012.use_path_clamp = True
cu_surftube_012.use_deform_bounds = True
cu_surftube_012.use_radius = False
cu_surftube_012.bevel_resolution = 0
cu_surftube_012.resolution_u = 6
cu_surftube_012.resolution_v = 6
cu_surftube_012.fill_mode = 'HALF'
cu_surftube_012.twist_mode = 'Z_UP'
cu_surftube_011 = bpy.data.curves.new('SurfTube.011', 'CURVE')
cu_surftube_011.dimensions = '3D'
_sp = cu_surftube_011.splines.new('NURBS'); _sp.points.add(15)
_sp.points.foreach_set('co', [0.01999, 0.08738, -0.9911, 1.0, 0.01999, 0.08738, -0.9911, 0.3536, 0.01999, 0.08738, -0.9911, 1.0, 0.01999, 0.08738, -0.9911, 0.3536, 0.01999, 0.08738, -0.9911, 1.0, 0.01999, 0.08738, -0.9911, 0.3536, 0.01999, 0.08738, -0.9911, 1.0, 0.01999, 0.08738, -0.9911, 0.3536, 4.127e-08, -1.0, 1.0, 1.0, -1.0, -1.0, 1.0, 0.3536, -1.0, -4.127e-08, 1.0, 1.0, -1.0, 1.0, 1.0, 0.3536, 4.127e-08, 1.0, 1.0, 1.0, 1.0, 1.0, 1.0, 0.3536, 1.0, -8.435e-08, 1.0, 1.0, 1.0, -1.0, 1.0, 0.3536])
_sp.radius_interpolation = 'EASE'
_sp.order_v = 2
_sp.resolution_u = 4
_sp.resolution_v = 6
_sp.use_cyclic_u = True
cu_surftube_011.materials.append(mat_conemat)
cu_surftube_011.use_path_clamp = True
cu_surftube_011.use_deform_bounds = True
cu_surftube_011.use_radius = False
cu_surftube_011.bevel_resolution = 0
cu_surftube_011.resolution_u = 6
cu_surftube_011.resolution_v = 6
cu_surftube_011.fill_mode = 'HALF'
cu_surftube_011.twist_mode = 'Z_UP'
cu_surftube_010 = bpy.data.curves.new('SurfTube.010', 'CURVE')
cu_surftube_010.dimensions = '3D'
_sp = cu_surftube_010.splines.new('NURBS'); _sp.points.add(15)
_sp.points.foreach_set('co', [0.01999, 0.08738, -0.9911, 1.0, 0.01999, 0.08738, -0.9911, 0.3536, 0.01999, 0.08738, -0.9911, 1.0, 0.01999, 0.08738, -0.9911, 0.3536, 0.01999, 0.08738, -0.9911, 1.0, 0.01999, 0.08738, -0.9911, 0.3536, 0.01999, 0.08738, -0.9911, 1.0, 0.01999, 0.08738, -0.9911, 0.3536, 4.127e-08, -1.0, 1.0, 1.0, -1.0, -1.0, 1.0, 0.3536, -1.0, -4.127e-08, 1.0, 1.0, -1.0, 1.0, 1.0, 0.3536, 4.127e-08, 1.0, 1.0, 1.0, 1.0, 1.0, 1.0, 0.3536, 1.0, -8.435e-08, 1.0, 1.0, 1.0, -1.0, 1.0, 0.3536])
_sp.radius_interpolation = 'EASE'
_sp.order_v = 2
_sp.resolution_u = 4
_sp.resolution_v = 6
_sp.use_cyclic_u = True
cu_surftube_010.materials.append(mat_conemat)
cu_surftube_010.use_path_clamp = True
cu_surftube_010.use_deform_bounds = True
cu_surftube_010.use_radius = False
cu_surftube_010.bevel_resolution = 0
cu_surftube_010.resolution_u = 6
cu_surftube_010.resolution_v = 6
cu_surftube_010.fill_mode = 'HALF'
cu_surftube_010.twist_mode = 'Z_UP'
cu_surftube_009 = bpy.data.curves.new('SurfTube.009', 'CURVE')
cu_surftube_009.dimensions = '3D'
_sp = cu_surftube_009.splines.new('NURBS'); _sp.points.add(15)
_sp.points.foreach_set('co', [0.01999, 0.08738, -0.9911, 1.0, 0.01999, 0.08738, -0.9911, 0.3536, 0.01999, 0.08738, -0.9911, 1.0, 0.01999, 0.08738, -0.9911, 0.3536, 0.01999, 0.08738, -0.9911, 1.0, 0.01999, 0.08738, -0.9911, 0.3536, 0.01999, 0.08738, -0.9911, 1.0, 0.01999, 0.08738, -0.9911, 0.3536, 4.127e-08, -1.0, 1.0, 1.0, -1.0, -1.0, 1.0, 0.3536, -1.0, -4.127e-08, 1.0, 1.0, -1.0, 1.0, 1.0, 0.3536, 4.127e-08, 1.0, 1.0, 1.0, 1.0, 1.0, 1.0, 0.3536, 1.0, -8.435e-08, 1.0, 1.0, 1.0, -1.0, 1.0, 0.3536])
_sp.radius_interpolation = 'EASE'
_sp.order_v = 2
_sp.resolution_u = 4
_sp.resolution_v = 6
_sp.use_cyclic_u = True
cu_surftube_009.materials.append(mat_conemat)
cu_surftube_009.use_path_clamp = True
cu_surftube_009.use_deform_bounds = True
cu_surftube_009.use_radius = False
cu_surftube_009.bevel_resolution = 0
cu_surftube_009.resolution_u = 6
cu_surftube_009.resolution_v = 6
cu_surftube_009.fill_mode = 'HALF'
cu_surftube_009.twist_mode = 'Z_UP'
cu_surftube_008 = bpy.data.curves.new('SurfTube.008', 'CURVE')
cu_surftube_008.dimensions = '3D'
_sp = cu_surftube_008.splines.new('NURBS'); _sp.points.add(15)
_sp.points.foreach_set('co', [0.01999, 0.08738, -0.9911, 1.0, 0.01999, 0.08738, -0.9911, 0.3536, 0.01999, 0.08738, -0.9911, 1.0, 0.01999, 0.08738, -0.9911, 0.3536, 0.01999, 0.08738, -0.9911, 1.0, 0.01999, 0.08738, -0.9911, 0.3536, 0.01999, 0.08738, -0.9911, 1.0, 0.01999, 0.08738, -0.9911, 0.3536, 4.127e-08, -1.0, 1.0, 1.0, -1.0, -1.0, 1.0, 0.3536, -1.0, -4.127e-08, 1.0, 1.0, -1.0, 1.0, 1.0, 0.3536, 4.127e-08, 1.0, 1.0, 1.0, 1.0, 1.0, 1.0, 0.3536, 1.0, -8.435e-08, 1.0, 1.0, 1.0, -1.0, 1.0, 0.3536])
_sp.radius_interpolation = 'EASE'
_sp.order_v = 2
_sp.resolution_u = 4
_sp.resolution_v = 6
_sp.use_cyclic_u = True
cu_surftube_008.materials.append(mat_conemat)
cu_surftube_008.use_path_clamp = True
cu_surftube_008.use_deform_bounds = True
cu_surftube_008.use_radius = False
cu_surftube_008.bevel_resolution = 0
cu_surftube_008.resolution_u = 6
cu_surftube_008.resolution_v = 6
cu_surftube_008.fill_mode = 'HALF'
cu_surftube_008.twist_mode = 'Z_UP'
cu_surftube_007 = bpy.data.curves.new('SurfTube.007', 'CURVE')
cu_surftube_007.dimensions = '3D'
_sp = cu_surftube_007.splines.new('NURBS'); _sp.points.add(15)
_sp.points.foreach_set('co', [0.01999, 0.08738, -0.9911, 1.0, 0.01999, 0.08738, -0.9911, 0.3536, 0.01999, 0.08738, -0.9911, 1.0, 0.01999, 0.08738, -0.9911, 0.3536, 0.01999, 0.08738, -0.9911, 1.0, 0.01999, 0.08738, -0.9911, 0.3536, 0.01999, 0.08738, -0.9911, 1.0, 0.01999, 0.08738, -0.9911, 0.3536, 4.127e-08, -1.0, 1.0, 1.0, -1.0, -1.0, 1.0, 0.3536, -1.0, -4.127e-08, 1.0, 1.0, -1.0, 1.0, 1.0, 0.3536, 4.127e-08, 1.0, 1.0, 1.0, 1.0, 1.0, 1.0, 0.3536, 1.0, -8.435e-08, 1.0, 1.0, 1.0, -1.0, 1.0, 0.3536])
_sp.radius_interpolation = 'EASE'
_sp.order_v = 2
_sp.resolution_u = 4
_sp.resolution_v = 6
_sp.use_cyclic_u = True
cu_surftube_007.materials.append(mat_conemat)
cu_surftube_007.use_path_clamp = True
cu_surftube_007.use_deform_bounds = True
cu_surftube_007.use_radius = False
cu_surftube_007.bevel_resolution = 0
cu_surftube_007.resolution_u = 6
cu_surftube_007.resolution_v = 6
cu_surftube_007.fill_mode = 'HALF'
cu_surftube_007.twist_mode = 'Z_UP'
cu_surftube_006 = bpy.data.curves.new('SurfTube.006', 'CURVE')
cu_surftube_006.dimensions = '3D'
_sp = cu_surftube_006.splines.new('NURBS'); _sp.points.add(15)
_sp.points.foreach_set('co', [0.01999, 0.08738, -0.9911, 1.0, 0.01999, 0.08738, -0.9911, 0.3536, 0.01999, 0.08738, -0.9911, 1.0, 0.01999, 0.08738, -0.9911, 0.3536, 0.01999, 0.08738, -0.9911, 1.0, 0.01999, 0.08738, -0.9911, 0.3536, 0.01999, 0.08738, -0.9911, 1.0, 0.01999, 0.08738, -0.9911, 0.3536, 4.127e-08, -1.0, 1.0, 1.0, -1.0, -1.0, 1.0, 0.3536, -1.0, -4.127e-08, 1.0, 1.0, -1.0, 1.0, 1.0, 0.3536, 4.127e-08, 1.0, 1.0, 1.0, 1.0, 1.0, 1.0, 0.3536, 1.0, -8.435e-08, 1.0, 1.0, 1.0, -1.0, 1.0, 0.3536])
_sp.radius_interpolation = 'EASE'
_sp.order_v = 2
_sp.resolution_u = 4
_sp.resolution_v = 6
_sp.use_cyclic_u = True
cu_surftube_006.materials.append(mat_conemat)
cu_surftube_006.use_path_clamp = True
cu_surftube_006.use_deform_bounds = True
cu_surftube_006.use_radius = False
cu_surftube_006.bevel_resolution = 0
cu_surftube_006.resolution_u = 6
cu_surftube_006.resolution_v = 6
cu_surftube_006.fill_mode = 'HALF'
cu_surftube_006.twist_mode = 'Z_UP'
cu_surftube_004 = bpy.data.curves.new('SurfTube.004', 'CURVE')
cu_surftube_004.dimensions = '3D'
_sp = cu_surftube_004.splines.new('NURBS'); _sp.points.add(15)
_sp.points.foreach_set('co', [0.01999, 0.08738, -0.9911, 1.0, 0.01999, 0.08738, -0.9911, 0.3536, 0.01999, 0.08738, -0.9911, 1.0, 0.01999, 0.08738, -0.9911, 0.3536, 0.01999, 0.08738, -0.9911, 1.0, 0.01999, 0.08738, -0.9911, 0.3536, 0.01999, 0.08738, -0.9911, 1.0, 0.01999, 0.08738, -0.9911, 0.3536, 4.127e-08, -1.0, 1.0, 1.0, -1.0, -1.0, 1.0, 0.3536, -1.0, -4.127e-08, 1.0, 1.0, -1.0, 1.0, 1.0, 0.3536, 4.127e-08, 1.0, 1.0, 1.0, 1.0, 1.0, 1.0, 0.3536, 1.0, -8.435e-08, 1.0, 1.0, 1.0, -1.0, 1.0, 0.3536])
_sp.radius_interpolation = 'EASE'
_sp.order_v = 2
_sp.resolution_u = 4
_sp.resolution_v = 6
_sp.use_cyclic_u = True
cu_surftube_004.materials.append(mat_conemat)
cu_surftube_004.use_path_clamp = True
cu_surftube_004.use_deform_bounds = True
cu_surftube_004.use_radius = False
cu_surftube_004.bevel_resolution = 0
cu_surftube_004.resolution_u = 6
cu_surftube_004.resolution_v = 6
cu_surftube_004.fill_mode = 'HALF'
cu_surftube_004.twist_mode = 'Z_UP'
cu_surftube_003 = bpy.data.curves.new('SurfTube.003', 'CURVE')
cu_surftube_003.dimensions = '3D'
_sp = cu_surftube_003.splines.new('NURBS'); _sp.points.add(15)
_sp.points.foreach_set('co', [0.01999, 0.08738, -0.9911, 1.0, 0.01999, 0.08738, -0.9911, 0.3536, 0.01999, 0.08738, -0.9911, 1.0, 0.01999, 0.08738, -0.9911, 0.3536, 0.01999, 0.08738, -0.9911, 1.0, 0.01999, 0.08738, -0.9911, 0.3536, 0.01999, 0.08738, -0.9911, 1.0, 0.01999, 0.08738, -0.9911, 0.3536, 4.127e-08, -1.0, 1.0, 1.0, -1.0, -1.0, 1.0, 0.3536, -1.0, -4.127e-08, 1.0, 1.0, -1.0, 1.0, 1.0, 0.3536, 4.127e-08, 1.0, 1.0, 1.0, 1.0, 1.0, 1.0, 0.3536, 1.0, -8.435e-08, 1.0, 1.0, 1.0, -1.0, 1.0, 0.3536])
_sp.radius_interpolation = 'EASE'
_sp.order_v = 2
_sp.resolution_u = 4
_sp.resolution_v = 6
_sp.use_cyclic_u = True
cu_surftube_003.materials.append(mat_conemat)
cu_surftube_003.use_path_clamp = True
cu_surftube_003.use_deform_bounds = True
cu_surftube_003.use_radius = False
cu_surftube_003.bevel_resolution = 0
cu_surftube_003.resolution_u = 6
cu_surftube_003.resolution_v = 6
cu_surftube_003.fill_mode = 'HALF'
cu_surftube_003.twist_mode = 'Z_UP'
cu_surftube_002 = bpy.data.curves.new('SurfTube.002', 'CURVE')
cu_surftube_002.dimensions = '3D'
_sp = cu_surftube_002.splines.new('NURBS'); _sp.points.add(15)
_sp.points.foreach_set('co', [0.01999, 0.08738, -0.9911, 1.0, 0.01999, 0.08738, -0.9911, 0.3536, 0.01999, 0.08738, -0.9911, 1.0, 0.01999, 0.08738, -0.9911, 0.3536, 0.01999, 0.08738, -0.9911, 1.0, 0.01999, 0.08738, -0.9911, 0.3536, 0.01999, 0.08738, -0.9911, 1.0, 0.01999, 0.08738, -0.9911, 0.3536, 4.127e-08, -1.0, 1.0, 1.0, -1.0, -1.0, 1.0, 0.3536, -1.0, -4.127e-08, 1.0, 1.0, -1.0, 1.0, 1.0, 0.3536, 4.127e-08, 1.0, 1.0, 1.0, 1.0, 1.0, 1.0, 0.3536, 1.0, -8.435e-08, 1.0, 1.0, 1.0, -1.0, 1.0, 0.3536])
_sp.radius_interpolation = 'EASE'
_sp.order_v = 2
_sp.resolution_u = 4
_sp.resolution_v = 6
_sp.use_cyclic_u = True
cu_surftube_002.materials.append(mat_conemat)
cu_surftube_002.use_path_clamp = True
cu_surftube_002.use_deform_bounds = True
cu_surftube_002.use_radius = False
cu_surftube_002.bevel_resolution = 0
cu_surftube_002.resolution_u = 6
cu_surftube_002.resolution_v = 6
cu_surftube_002.fill_mode = 'HALF'
cu_surftube_002.twist_mode = 'Z_UP'
cu_surftube_001 = bpy.data.curves.new('SurfTube.001', 'CURVE')
cu_surftube_001.dimensions = '3D'
_sp = cu_surftube_001.splines.new('NURBS'); _sp.points.add(15)
_sp.points.foreach_set('co', [0.01999, 0.08738, -0.9911, 1.0, 0.01999, 0.08738, -0.9911, 0.3536, 0.01999, 0.08738, -0.9911, 1.0, 0.01999, 0.08738, -0.9911, 0.3536, 0.01999, 0.08738, -0.9911, 1.0, 0.01999, 0.08738, -0.9911, 0.3536, 0.01999, 0.08738, -0.9911, 1.0, 0.01999, 0.08738, -0.9911, 0.3536, 4.127e-08, -1.0, 1.0, 1.0, -1.0, -1.0, 1.0, 0.3536, -1.0, -4.127e-08, 1.0, 1.0, -1.0, 1.0, 1.0, 0.3536, 4.127e-08, 1.0, 1.0, 1.0, 1.0, 1.0, 1.0, 0.3536, 1.0, -8.435e-08, 1.0, 1.0, 1.0, -1.0, 1.0, 0.3536])
_sp.radius_interpolation = 'EASE'
_sp.order_v = 2
_sp.resolution_u = 4
_sp.resolution_v = 6
_sp.use_cyclic_u = True
cu_surftube_001.materials.append(mat_conemat)
cu_surftube_001.use_path_clamp = True
cu_surftube_001.use_deform_bounds = True
cu_surftube_001.use_radius = False
cu_surftube_001.bevel_resolution = 0
cu_surftube_001.resolution_u = 6
cu_surftube_001.resolution_v = 6
cu_surftube_001.fill_mode = 'HALF'
cu_surftube_001.twist_mode = 'Z_UP'
cu_surftube_005 = bpy.data.curves.new('SurfTube.005', 'CURVE')
cu_surftube_005.dimensions = '3D'
_sp = cu_surftube_005.splines.new('NURBS'); _sp.points.add(15)
_sp.points.foreach_set('co', [0.01999, 0.08738, -0.9911, 1.0, 0.01999, 0.08738, -0.9911, 0.3536, 0.01999, 0.08738, -0.9911, 1.0, 0.01999, 0.08738, -0.9911, 0.3536, 0.01999, 0.08738, -0.9911, 1.0, 0.01999, 0.08738, -0.9911, 0.3536, 0.01999, 0.08738, -0.9911, 1.0, 0.01999, 0.08738, -0.9911, 0.3536, 4.127e-08, -1.0, 1.0, 1.0, -1.0, -1.0, 1.0, 0.3536, -1.0, -4.127e-08, 1.0, 1.0, -1.0, 1.0, 1.0, 0.3536, 4.127e-08, 1.0, 1.0, 1.0, 1.0, 1.0, 1.0, 0.3536, 1.0, -8.435e-08, 1.0, 1.0, 1.0, -1.0, 1.0, 0.3536])
_sp.radius_interpolation = 'EASE'
_sp.order_v = 2
_sp.resolution_u = 4
_sp.resolution_v = 6
_sp.use_cyclic_u = True
cu_surftube_005.materials.append(mat_conemat)
cu_surftube_005.use_path_clamp = True
cu_surftube_005.use_deform_bounds = True
cu_surftube_005.use_radius = False
cu_surftube_005.bevel_resolution = 0
cu_surftube_005.resolution_u = 6
cu_surftube_005.resolution_v = 6
cu_surftube_005.fill_mode = 'HALF'
cu_surftube_005.twist_mode = 'Z_UP'
cu_surfdonut_002 = bpy.data.curves.new('SurfDonut.002', 'CURVE')
cu_surfdonut_002.dimensions = '3D'
_sp = cu_surfdonut_002.splines.new('NURBS'); _sp.points.add(63)
_sp.points.foreach_set('co', [-0.9365, 7.683e-08, -0.3122, 1.0, -1.0, 3.724e-08, -0.25, 0.3536, -1.0, 2.154e-08, 7.55e-08, 1.0, -1.0, 5.838e-09, 0.25, 0.3536, -0.9365, 3.762e-08, 0.3122, 1.0, -0.8156, 8.03e-08, 0.4078, 0.3536, -0.8156, 1.059e-07, 4.276e-08, 1.0, -0.8156, 1.315e-07, -0.4078, 0.3536, -0.9365, -0.9365, -0.3122, 0.3536, -1.0, -1.0, -0.25, 0.125, -1.0, -1.0, 2.902e-08, 0.3536, -1.0, -1.0, 0.25, 0.125, -0.9365, -0.9365, 0.3122, 0.3536, -0.8156, -0.8156, 0.4078, 0.125, -0.8156, -0.8156, 4.861e-09, 0.3536, -0.8156, -0.8156, -0.4078, 0.125, 4.042e-08, -0.9365, -0.3122, 1.0, -2.711e-08, -1.0, -0.25, 0.3536, -8.744e-16, -1.0, -2.117e-08, 1.0, -2.693e-09, -1.0, 0.25, 0.3536, 3.369e-08, -0.9365, 0.3122, 1.0, 8.546e-08, -0.8156, 0.4078, 0.3536, 6.555e-08, -0.8156, -3.607e-08, 1.0, 4.563e-08, -0.8156, -0.4078, 0.3536, 0.9365, -0.9365, -0.3122, 0.3536, 1.0, -1.0, -0.25, 0.125, 1.0, -1.0, -6.615e-08, 0.3536, 1.0, -1.0, 0.25, 0.125, 0.9365, -0.9365, 0.3122, 0.3536, 0.8156, -0.8156, 0.4078, 0.125, 0.8156, -0.8156, -7.276e-08, 0.3536, 0.8156, -0.8156, -0.4078, 0.125, 0.9365, 5.33e-08, -0.3122, 1.0, 1.0, -4.659e-08, -0.25, 0.3536, 1.0, -1.845e-15, 1.083e-08, 1.0, 1.0, -1.301e-08, 0.25, 0.3536, 0.9365, 2.081e-08, 0.3122, 1.0, 0.8156, 6.712e-08, 0.4078, 0.3536, 0.8156, 8.834e-08, -9.974e-09, 1.0, 0.8156, 8.526e-08, -0.4078, 0.3536, 0.9365, 0.9365, -0.3122, 0.3536, 1.0, 1.0, -0.25, 0.125, 1.0, 1.0, 5.731e-08, 0.3536, 1.0, 1.0, 0.25, 0.125, 0.9365, 0.9365, 0.3122, 0.3536, 0.8156, 0.8156, 0.4078, 0.125, 0.8156, 0.8156, 2.793e-08, 0.3536, 0.8156, 0.8156, -0.4078, 0.125, 7.763e-08, 0.9365, -0.3122, 1.0, 6.23e-08, 1.0, -0.25, 0.3536, -5.537e-17, 1.0, 1.075e-07, 1.0, -3.249e-08, 1.0, 0.25, 0.3536, -3.522e-09, 0.9365, 0.3122, 1.0, 3.685e-08, 0.8156, 0.4078, 0.3536, 6.555e-08, 0.8156, 6.886e-08, 1.0, 9.425e-08, 0.8156, -0.4078, 0.3536, -0.9365, 0.9365, -0.3122, 0.3536, -1.0, 1.0, -0.25, 0.125, -1.0, 1.0, 1.525e-07, 0.3536, -1.0, 1.0, 0.25, 0.125, -0.9365, 0.9365, 0.3122, 0.3536, -0.8156, 0.8156, 0.4078, 0.125, -0.8156, 0.8156, 1.056e-07, 0.3536, -0.8156, 0.8156, -0.4078, 0.125])
_sp.radius_interpolation = 'EASE'
_sp.resolution_u = 3
_sp.resolution_v = 4
_sp.use_cyclic_u = True
_sp.use_cyclic_v = True
cu_surfdonut_002.materials.append(mat_tyremat)
cu_surfdonut_002.use_path_clamp = True
cu_surfdonut_002.use_deform_bounds = True
cu_surfdonut_002.use_radius = False
cu_surfdonut_002.bevel_resolution = 0
cu_surfdonut_002.resolution_u = 6
cu_surfdonut_002.resolution_v = 6
cu_surfdonut_002.fill_mode = 'HALF'
cu_surfdonut_002.twist_mode = 'Z_UP'

# ---- objects
ob_plane_002 = bpy.data.objects.new('Plane.002', me_plane_003)
ob_surftube_031 = bpy.data.objects.new('SurfTube.031', cu_surftube_031)
ob_surftube_030 = bpy.data.objects.new('SurfTube.030', cu_surftube_030)
ob_surftube_029 = bpy.data.objects.new('SurfTube.029', cu_surftube_029)
ob_surftube_028 = bpy.data.objects.new('SurfTube.028', cu_surftube_028)
ob_surftube_027 = bpy.data.objects.new('SurfTube.027', cu_surftube_027)
ob_surftube_026 = bpy.data.objects.new('SurfTube.026', cu_surftube_026)
ob_surftube_025 = bpy.data.objects.new('SurfTube.025', cu_surftube_025)
ob_surftube_024 = bpy.data.objects.new('SurfTube.024', cu_surftube_024)
ob_surftube_023 = bpy.data.objects.new('SurfTube.023', cu_surftube_023)
ob_surftube_022 = bpy.data.objects.new('SurfTube.022', cu_surftube_022)
ob_surftube_021 = bpy.data.objects.new('SurfTube.021', cu_surftube_021)
ob_surftube_020 = bpy.data.objects.new('SurfTube.020', cu_surftube_020)
ob_surftube_019 = bpy.data.objects.new('SurfTube.019', cu_surftube_019)
ob_surftube_018 = bpy.data.objects.new('SurfTube.018', cu_surftube_018)
ob_surftube_017 = bpy.data.objects.new('SurfTube.017', cu_surftube_017)
ob_surftube_016 = bpy.data.objects.new('SurfTube.016', cu_surftube)
ob_surfdonut = bpy.data.objects.new('SurfDonut', cu_surfdonut_001)
ob_plane_001 = bpy.data.objects.new('Plane.001', me_plane)
ob_lamp = bpy.data.objects.new('Lamp', light_lamp_008)
ob_lamp_007 = bpy.data.objects.new('Lamp.007', light_lamp_007)
ob_lamp_006 = bpy.data.objects.new('Lamp.006', light_lamp_006)
ob_lamp_005 = bpy.data.objects.new('Lamp.005', light_lamp_005)
ob_lamp_004 = bpy.data.objects.new('Lamp.004', light_lamp_004)
ob_lamp_003 = bpy.data.objects.new('Lamp.003', light_lamp_003)
ob_lamp_002 = bpy.data.objects.new('Lamp.002', light_lamp_002)
ob_lamp_001 = bpy.data.objects.new('Lamp.001', light_lamp_001)
ob_surftube_015 = bpy.data.objects.new('SurfTube.015', cu_surftube_016)
ob_surftube_014 = bpy.data.objects.new('SurfTube.014', cu_surftube_015)
ob_surftube_013 = bpy.data.objects.new('SurfTube.013', cu_surftube_014)
ob_surftube_012 = bpy.data.objects.new('SurfTube.012', cu_surftube_013)
ob_surftube_011 = bpy.data.objects.new('SurfTube.011', cu_surftube_012)
ob_surftube_010 = bpy.data.objects.new('SurfTube.010', cu_surftube_011)
ob_surftube_009 = bpy.data.objects.new('SurfTube.009', cu_surftube_010)
ob_surftube_008 = bpy.data.objects.new('SurfTube.008', cu_surftube_009)
ob_surftube_007 = bpy.data.objects.new('SurfTube.007', cu_surftube_008)
ob_surftube_006 = bpy.data.objects.new('SurfTube.006', cu_surftube_007)
ob_surftube_004 = bpy.data.objects.new('SurfTube.004', cu_surftube_006)
ob_surftube_003 = bpy.data.objects.new('SurfTube.003', cu_surftube_004)
ob_surftube_002 = bpy.data.objects.new('SurfTube.002', cu_surftube_003)
ob_surftube_001 = bpy.data.objects.new('SurfTube.001', cu_surftube_002)
ob_surftube = bpy.data.objects.new('SurfTube', cu_surftube_001)
ob_surftube_005 = bpy.data.objects.new('SurfTube.005', cu_surftube_005)
ob_surfdonut_001 = bpy.data.objects.new('SurfDonut.001', cu_surfdonut_002)
ob_empty = bpy.data.objects.new('Empty', None)
ob_camera = bpy.data.objects.new('Camera', cam_camera_001)

# ---- transforms, parenting, visibility, modifiers, constraints
ob_plane_002.location = (0.0, 0.0, 0.0)
ob_plane_002.lock_rotations_4d = False
ob_plane_002.empty_display_type = 'ARROWS'
ob_plane_002.color = (0.0, 0.0, 0.0, 1.0)
ob_plane_002.lineart.crease_threshold = 0.0
ob_surftube_031.location = (0.0773, -0.0001754, 3.145)
ob_surftube_031.rotation_euler = (-0.01129, 0.02158, -0.004127)
ob_surftube_031.scale = (0.2925, 0.327, 0.9999)
ob_surftube_031.lock_rotations_4d = False
ob_surftube_031.empty_display_type = 'ARROWS'
ob_surftube_031.empty_image_offset = (0.0, 0.0)
ob_surftube_031.color = (0.0, 0.0, 0.0, 1.0)
ob_surftube_031.lineart.crease_threshold = 0.0
ob_surftube_030.location = (3.146, -0.01335, -0.003952)
ob_surftube_030.rotation_euler = (-0.01693, 1.569, -0.009925)
ob_surftube_030.scale = (0.2925, 0.327, 0.9999)
ob_surftube_030.lock_rotations_4d = False
ob_surftube_030.empty_display_type = 'ARROWS'
ob_surftube_030.empty_image_offset = (0.0, 0.0)
ob_surftube_030.color = (0.0, 0.0, 0.0, 1.0)
ob_surftube_030.lineart.crease_threshold = 0.0
ob_surftube_029.location = (2.221, -0.009266, 2.228)
ob_surftube_029.rotation_euler = (-0.01125, 0.7808, -0.00418)
ob_surftube_029.scale = (0.2925, 0.327, 0.9999)
ob_surftube_029.lock_rotations_4d = False
ob_surftube_029.empty_display_type = 'ARROWS'
ob_surftube_029.empty_image_offset = (0.0, 0.0)
ob_surftube_029.color = (0.0, 0.0, 0.0, 1.0)
ob_surftube_029.lineart.crease_threshold = 0.0
ob_surftube_028.location = (2.242, -0.009748, -2.206)
ob_surftube_028.rotation_euler = (3.13, 0.7964, -3.146)
ob_surftube_028.scale = (0.2925, 0.327, 0.9999)
ob_surftube_028.lock_rotations_4d = False
ob_surftube_028.empty_display_type = 'ARROWS'
ob_surftube_028.empty_image_offset = (0.0, 0.0)
ob_surftube_028.color = (0.0, 0.0, 0.0, 1.0)
ob_surftube_028.lineart.crease_threshold = 0.0
ob_surftube_027.location = (-2.235, 0.009071, -2.213)
ob_surftube_027.rotation_euler = (3.131, -0.7873, -3.146)
ob_surftube_027.scale = (0.2925, 0.327, 0.9999)
ob_surftube_027.lock_rotations_4d = False
ob_surftube_027.empty_display_type = 'ARROWS'
ob_surftube_027.empty_image_offset = (0.0, 0.0)
ob_surftube_027.color = (0.0, 0.0, 0.0, 1.0)
ob_surftube_027.lineart.crease_threshold = 0.0
ob_surftube_026.location = (-2.213, 0.009373, 2.235)
ob_surftube_026.rotation_euler = (-0.01141, -0.7835, -0.004005)
ob_surftube_026.scale = (0.2925, 0.327, 0.9999)
ob_surftube_026.lock_rotations_4d = False
ob_surftube_026.empty_display_type = 'ARROWS'
ob_surftube_026.empty_image_offset = (0.0, 0.0)
ob_surftube_026.color = (0.0, 0.0, 0.0, 1.0)
ob_surftube_026.lineart.crease_threshold = 0.0
ob_surftube_025.location = (0.01675, -0.0004762, -3.145)
ob_surftube_025.rotation_euler = (3.13, 0.008248, -3.146)
ob_surftube_025.scale = (0.2925, 0.327, 0.9999)
ob_surftube_025.lock_rotations_4d = False
ob_surftube_025.empty_display_type = 'ARROWS'
ob_surftube_025.empty_image_offset = (0.0, 0.0)
ob_surftube_025.color = (0.0, 0.0, 0.0, 1.0)
ob_surftube_025.lineart.crease_threshold = 0.0
ob_surftube_024.location = (-3.145, 0.0131, 0.01865)
ob_surftube_024.rotation_euler = (-0.06735, -1.568, 0.05194)
ob_surftube_024.scale = (0.2925, 0.327, 0.9999)
ob_surftube_024.lock_rotations_4d = False
ob_surftube_024.empty_display_type = 'ARROWS'
ob_surftube_024.empty_image_offset = (0.0, 0.0)
ob_surftube_024.color = (0.0, 0.0, 0.0, 1.0)
ob_surftube_024.lineart.crease_threshold = 0.0
ob_surftube_023.location = (-2.935, 0.01211, -1.132)
ob_surftube_023.rotation_euler = (3.131, -1.2, -3.146)
ob_surftube_023.scale = (0.2925, 0.327, 0.9999)
ob_surftube_023.lock_rotations_4d = False
ob_surftube_023.empty_display_type = 'ARROWS'
ob_surftube_023.empty_image_offset = (0.0, 0.0)
ob_surftube_023.color = (0.0, 0.0, 0.0, 1.0)
ob_surftube_023.lineart.crease_threshold = 0.0
ob_surftube_022.location = (1.165, -0.005282, -2.922)
ob_surftube_022.rotation_euler = (3.13, 0.3822, -3.146)
ob_surftube_022.scale = (0.2925, 0.327, 0.9999)
ob_surftube_022.lock_rotations_4d = False
ob_surftube_022.empty_display_type = 'ARROWS'
ob_surftube_022.empty_image_offset = (0.0, 0.0)
ob_surftube_022.color = (0.0, 0.0, 0.0, 1.0)
ob_surftube_022.lineart.crease_threshold = 0.0
ob_surftube_021.location = (-2.877, 0.01208, 1.272)
ob_surftube_021.rotation_euler = (-0.0116, -1.158, -0.003806)
ob_surftube_021.scale = (0.2925, 0.327, 0.9999)
ob_surftube_021.lock_rotations_4d = False
ob_surftube_021.empty_display_type = 'ARROWS'
ob_surftube_021.empty_image_offset = (0.0, 0.0)
ob_surftube_021.color = (0.0, 0.0, 0.0, 1.0)
ob_surftube_021.lineart.crease_threshold = 0.0
ob_surftube_020.location = (-1.272, 0.004964, -2.877)
ob_surftube_020.rotation_euler = (3.131, -0.4133, -3.146)
ob_surftube_020.scale = (0.2925, 0.327, 0.9999)
ob_surftube_020.lock_rotations_4d = False
ob_surftube_020.empty_display_type = 'ARROWS'
ob_surftube_020.empty_image_offset = (0.0, 0.0)
ob_surftube_020.color = (0.0, 0.0, 0.0, 1.0)
ob_surftube_020.lineart.crease_threshold = 0.0
ob_surftube_019.location = (2.893, -0.0124, -1.235)
ob_surftube_019.rotation_euler = (3.13, 1.17, -3.146)
ob_surftube_019.scale = (0.2925, 0.327, 0.9999)
ob_surftube_019.lock_rotations_4d = False
ob_surftube_019.empty_display_type = 'ARROWS'
ob_surftube_019.empty_image_offset = (0.0, 0.0)
ob_surftube_019.color = (0.0, 0.0, 0.0, 1.0)
ob_surftube_019.lineart.crease_threshold = 0.0
ob_surftube_018.location = (1.253, -0.005142, 2.885)
ob_surftube_018.rotation_euler = (-0.01127, 0.4068, -0.004156)
ob_surftube_018.scale = (0.2925, 0.327, 0.9999)
ob_surftube_018.lock_rotations_4d = False
ob_surftube_018.empty_display_type = 'ARROWS'
ob_surftube_018.empty_image_offset = (0.0, 0.0)
ob_surftube_018.color = (0.0, 0.0, 0.0, 1.0)
ob_surftube_018.lineart.crease_threshold = 0.0
ob_surftube_017.location = (2.93, -0.01234, 1.145)
ob_surftube_017.rotation_euler = (-0.01125, 1.195, -0.004213)
ob_surftube_017.scale = (0.2925, 0.327, 0.9999)
ob_surftube_017.lock_rotations_4d = False
ob_surftube_017.empty_display_type = 'ARROWS'
ob_surftube_017.empty_image_offset = (0.0, 0.0)
ob_surftube_017.color = (0.0, 0.0, 0.0, 1.0)
ob_surftube_017.lineart.crease_threshold = 0.0
ob_surftube_016.location = (-1.077, 0.004659, 2.955)
ob_surftube_016.rotation_euler = (-0.01133, -0.3524, -0.004087)
ob_surftube_016.scale = (0.2925, 0.327, 0.9999)
ob_surftube_016.lock_rotations_4d = False
ob_surftube_016.empty_display_type = 'ARROWS'
ob_surftube_016.empty_image_offset = (0.0, 0.0)
ob_surftube_016.color = (0.0, 0.0, 0.0, 1.0)
ob_surftube_016.lineart.crease_threshold = 0.0
ob_surfdonut.location = (0.0, 0.0, 0.0)
ob_surfdonut.rotation_euler = (1.571, 1.269e-08, 1.571)
ob_surfdonut.scale = (4.95, 4.95, 2.024)
ob_surfdonut.lock_rotations_4d = False
ob_surfdonut.empty_display_type = 'ARROWS'
ob_surfdonut.empty_image_offset = (0.0, 0.0)
ob_surfdonut.color = (0.0, 0.0, 0.0, 1.0)
ob_surfdonut.lineart.crease_threshold = 0.0
ob_plane_001.location = (0.00768, -0.02142, -0.002307)
ob_plane_001.rotation_euler = (3.267, -0.003363, 0.0004771)
ob_plane_001.lock_rotations_4d = False
ob_plane_001.empty_display_type = 'ARROWS'
ob_plane_001.color = (0.0, 0.0, 0.0, 1.0)
ob_plane_001.lineart.crease_threshold = 0.0
ob_lamp.location = (-2.85e-07, -3.342, 8.995)
ob_lamp.rotation_euler = (1.571, 1.269e-08, 1.571)
ob_lamp.lock_rotations_4d = False
ob_lamp.empty_display_type = 'ARROWS'
ob_lamp.color = (0.0, 0.0, 0.0, 1.0)
ob_lamp.lineart.crease_threshold = 0.0
ob_lamp_007.location = (-0.1105, 6.29, 0.794)
ob_lamp_007.lock_rotations_4d = False
ob_lamp_007.empty_display_type = 'ARROWS'
ob_lamp_007.color = (0.0, 0.0, 0.0, 0.0)
ob_lamp_007.lineart.crease_threshold = 0.0
ob_lamp_006.location = (-0.1247, -2.063, 0.794)
ob_lamp_006.lock_rotations_4d = False
ob_lamp_006.empty_display_type = 'ARROWS'
ob_lamp_006.color = (0.0, 0.0, 0.0, 0.0)
ob_lamp_006.lineart.crease_threshold = 0.0
ob_lamp_005.location = (7.863, 7.842, -10.72)
ob_lamp_005.rotation_euler = (1.571, 2.98e-08, 1.571)
ob_lamp_005.lock_rotations_4d = False
ob_lamp_005.empty_display_type = 'ARROWS'
ob_lamp_005.color = (0.0, 0.0, 0.0, 0.0)
ob_lamp_005.lineart.crease_threshold = 0.0
ob_lamp_004.location = (-7.916, -0.01759, -0.07228)
ob_lamp_004.rotation_euler = (1.571, 2.98e-08, 1.571)
ob_lamp_004.lock_rotations_4d = False
ob_lamp_004.empty_display_type = 'ARROWS'
ob_lamp_004.color = (0.0, 0.0, 0.0, 0.0)
ob_lamp_004.lineart.crease_threshold = 0.0
ob_lamp_003.location = (-4.061, -6.778, -6.156)
ob_lamp_003.rotation_euler = (1.305, 0.1114, -0.1515)
ob_lamp_003.lock_rotations_4d = False
ob_lamp_003.empty_display_type = 'ARROWS'
ob_lamp_003.color = (0.0, 0.0, 0.0, 0.0)
ob_lamp_003.lineart.crease_threshold = 0.0
ob_lamp_002.location = (-1.01, -2.069, -5.283)
ob_lamp_002.rotation_euler = (1.571, 2.98e-08, 1.571)
ob_lamp_002.lock_rotations_4d = False
ob_lamp_002.empty_display_type = 'ARROWS'
ob_lamp_002.color = (0.0, 0.0, 0.0, 0.0)
ob_lamp_002.lineart.crease_threshold = 0.0
ob_lamp_001.location = (7.364, 6.354, 0.794)
ob_lamp_001.lock_rotations_4d = False
ob_lamp_001.empty_display_type = 'ARROWS'
ob_lamp_001.color = (0.0, 0.0, 0.0, 0.0)
ob_lamp_001.lineart.crease_threshold = 0.0
ob_surftube_015.location = (-1.879e-07, -1.139, 2.932)
ob_surftube_015.rotation_euler = (-0.01123, -0.3734, 1.571)
ob_surftube_015.scale = (0.2925, 0.327, 0.9999)
ob_surftube_015.lock_rotations_4d = False
ob_surftube_015.empty_display_type = 'ARROWS'
ob_surftube_015.empty_image_offset = (0.0, 0.0)
ob_surftube_015.color = (0.0, 0.0, 0.0, 1.0)
ob_surftube_015.lineart.crease_threshold = 0.0
ob_surftube_014.location = (-4.229e-08, 2.905, 1.207)
ob_surftube_014.rotation_euler = (-0.01102, 1.174, 1.571)
ob_surftube_014.scale = (0.2925, 0.327, 0.9999)
ob_surftube_014.lock_rotations_4d = False
ob_surftube_014.empty_display_type = 'ARROWS'
ob_surftube_014.empty_image_offset = (0.0, 0.0)
ob_surftube_014.color = (0.0, 0.0, 0.0, 1.0)
ob_surftube_014.lineart.crease_threshold = 0.0
ob_surftube_013.location = (-1.179e-07, 1.192, 2.911)
ob_surftube_013.rotation_euler = (-0.01117, 0.3858, 1.571)
ob_surftube_013.scale = (0.2925, 0.327, 0.9999)
ob_surftube_013.lock_rotations_4d = False
ob_surftube_013.empty_display_type = 'ARROWS'
ob_surftube_013.empty_image_offset = (0.0, 0.0)
ob_surftube_013.color = (0.0, 0.0, 0.0, 1.0)
ob_surftube_013.lineart.crease_threshold = 0.0
ob_surftube_012.location = (-1.204e-08, 2.918, -1.174)
ob_surftube_012.rotation_euler = (3.13, 1.191, -1.571)
ob_surftube_012.scale = (0.2925, 0.327, 0.9999)
ob_surftube_012.lock_rotations_4d = False
ob_surftube_012.empty_display_type = 'ARROWS'
ob_surftube_012.empty_image_offset = (0.0, 0.0)
ob_surftube_012.color = (0.0, 0.0, 0.0, 1.0)
ob_surftube_012.lineart.crease_threshold = 0.0
ob_surftube_011.location = (-1.171e-07, -1.211, -2.903)
ob_surftube_011.rotation_euler = (3.13, -0.3923, -1.571)
ob_surftube_011.scale = (0.2925, 0.327, 0.9999)
ob_surftube_011.lock_rotations_4d = False
ob_surftube_011.empty_display_type = 'ARROWS'
ob_surftube_011.empty_image_offset = (0.0, 0.0)
ob_surftube_011.color = (0.0, 0.0, 0.0, 1.0)
ob_surftube_011.lineart.crease_threshold = 0.0
ob_surftube_010.location = (-2.231e-07, -2.903, 1.211)
ob_surftube_010.rotation_euler = (-0.01139, -1.179, 1.571)
ob_surftube_010.scale = (0.2925, 0.327, 0.9999)
ob_surftube_010.lock_rotations_4d = False
ob_surftube_010.empty_display_type = 'ARROWS'
ob_surftube_010.empty_image_offset = (0.0, 0.0)
ob_surftube_010.color = (0.0, 0.0, 0.0, 1.0)
ob_surftube_010.lineart.crease_threshold = 0.0
ob_surftube_009.location = (-4.391e-08, 1.226, -2.897)
ob_surftube_009.rotation_euler = (3.13, 0.4032, -1.571)
ob_surftube_009.scale = (0.2925, 0.327, 0.9999)
ob_surftube_009.lock_rotations_4d = False
ob_surftube_009.empty_display_type = 'ARROWS'
ob_surftube_009.empty_image_offset = (0.0, 0.0)
ob_surftube_009.color = (0.0, 0.0, 0.0, 1.0)
ob_surftube_009.lineart.crease_threshold = 0.0
ob_surftube_008.location = (-1.946e-07, -2.91, -1.193)
ob_surftube_008.rotation_euler = (3.131, -1.179, -1.571)
ob_surftube_008.scale = (0.2925, 0.327, 0.9999)
ob_surftube_008.lock_rotations_4d = False
ob_surftube_008.empty_display_type = 'ARROWS'
ob_surftube_008.empty_image_offset = (0.0, 0.0)
ob_surftube_008.color = (0.0, 0.0, 0.0, 1.0)
ob_surftube_008.lineart.crease_threshold = 0.0
ob_surftube_007.location = (-2.165e-07, -3.145, -0.0474)
ob_surftube_007.rotation_euler = (3.135, -1.553, -1.575)
ob_surftube_007.scale = (0.2925, 0.327, 0.9999)
ob_surftube_007.lock_rotations_4d = False
ob_surftube_007.empty_display_type = 'ARROWS'
ob_surftube_007.empty_image_offset = (0.0, 0.0)
ob_surftube_007.color = (0.0, 0.0, 0.0, 1.0)
ob_surftube_007.lineart.crease_threshold = 0.0
ob_surftube_006.location = (-7.646e-08, 0.08268, -3.144)
ob_surftube_006.rotation_euler = (3.13, 0.02925, -1.571)
ob_surftube_006.scale = (0.2925, 0.327, 0.9999)
ob_surftube_006.lock_rotations_4d = False
ob_surftube_006.empty_display_type = 'ARROWS'
ob_surftube_006.empty_image_offset = (0.0, 0.0)
ob_surftube_006.color = (0.0, 0.0, 0.0, 1.0)
ob_surftube_006.lineart.crease_threshold = 0.0
ob_surftube_004.location = (-2.161e-07, -2.26, 2.188)
ob_surftube_004.rotation_euler = (-0.01129, -0.8045, 1.571)
ob_surftube_004.scale = (0.2925, 0.327, 0.9999)
ob_surftube_004.lock_rotations_4d = False
ob_surftube_004.empty_display_type = 'ARROWS'
ob_surftube_004.empty_image_offset = (0.0, 0.0)
ob_surftube_004.color = (0.0, 0.0, 0.0, 1.0)
ob_surftube_004.lineart.crease_threshold = 0.0
ob_surftube_003.location = (-1.558e-07, -2.188, -2.26)
ob_surftube_003.rotation_euler = (3.13, -0.7663, -1.571)
ob_surftube_003.scale = (0.2925, 0.327, 0.9999)
ob_surftube_003.lock_rotations_4d = False
ob_surftube_003.empty_display_type = 'ARROWS'
ob_surftube_003.empty_image_offset = (0.0, 0.0)
ob_surftube_003.color = (0.0, 0.0, 0.0, 1.0)
ob_surftube_003.lineart.crease_threshold = 0.0
ob_surftube_002.location = (-1.913e-08, 2.288, -2.159)
ob_surftube_002.rotation_euler = (3.13, 0.8174, -1.571)
ob_surftube_002.scale = (0.2925, 0.327, 0.9999)
ob_surftube_002.lock_rotations_4d = False
ob_surftube_002.empty_display_type = 'ARROWS'
ob_surftube_002.empty_image_offset = (0.0, 0.0)
ob_surftube_002.color = (0.0, 0.0, 0.0, 1.0)
ob_surftube_002.lineart.crease_threshold = 0.0
ob_surftube_001.location = (-7.895e-08, 2.173, 2.274)
ob_surftube_001.rotation_euler = (-0.01113, 0.7598, 1.571)
ob_surftube_001.scale = (0.2925, 0.327, 0.9999)
ob_surftube_001.lock_rotations_4d = False
ob_surftube_001.empty_display_type = 'ARROWS'
ob_surftube_001.empty_image_offset = (0.0, 0.0)
ob_surftube_001.color = (0.0, 0.0, 0.0, 1.0)
ob_surftube_001.lineart.crease_threshold = 0.0
ob_surftube.location = (-2.019e-08, 3.145, 0.0621)
ob_surftube.rotation_euler = (-0.007747, 1.548, 1.574)
ob_surftube.scale = (0.2925, 0.327, 0.9999)
ob_surftube.lock_rotations_4d = False
ob_surftube.empty_display_type = 'ARROWS'
ob_surftube.empty_image_offset = (0.0, 0.0)
ob_surftube.color = (0.0, 0.0, 0.0, 1.0)
ob_surftube.lineart.crease_threshold = 0.0
ob_surftube_005.location = (-1.545e-07, 0.01113, 3.146)
ob_surftube_005.rotation_euler = (-0.0112, 0.0005788, 1.571)
ob_surftube_005.scale = (0.2925, 0.327, 0.9999)
ob_surftube_005.lock_rotations_4d = False
ob_surftube_005.empty_display_type = 'ARROWS'
ob_surftube_005.empty_image_offset = (0.0, 0.0)
ob_surftube_005.color = (0.0, 0.0, 0.0, 1.0)
ob_surftube_005.lineart.crease_threshold = 0.0
ob_surfdonut_001.location = (0.0001167, -5.124e-05, -2.571e-06)
ob_surfdonut_001.rotation_euler = (1.571, 0.021, -0.004205)
ob_surfdonut_001.scale = (4.951, 4.951, 1.971)
ob_surfdonut_001.lock_rotations_4d = False
ob_surfdonut_001.empty_display_type = 'ARROWS'
ob_surfdonut_001.empty_image_offset = (0.0, 0.0)
ob_surfdonut_001.color = (0.0, 0.0, 0.0, 1.0)
ob_surfdonut_001.lineart.crease_threshold = 0.0
ob_empty.location = (0.0, 0.0, 0.0)
ob_empty.rotation_euler = (1.571, 0.002126, -8.683e-08)
ob_empty.lock_rotations_4d = False
ob_empty.empty_display_type = 'ARROWS'
ob_empty.empty_image_offset = (0.0, 0.0)
ob_empty.color = (0.0, 0.0, 0.0, 1.0)
ob_empty.lineart.crease_threshold = 0.0
ob_camera.parent = ob_empty
ob_camera.matrix_parent_inverse = Matrix(((1.0, 0.0, 0.0, 0.0), (0.0, -4.371e-08, 1.0, 0.0), (0.0, -1.0, -4.371e-08, 0.0), (0.0, 0.0, 0.0, 1.0)))
ob_camera.location = (0.03244, -13.61, 17.0)
ob_camera.rotation_euler = (0.6735, -0.06814, 6.344)
ob_camera.lock_rotations_4d = False
ob_camera.empty_display_type = 'ARROWS'
ob_camera.color = (0.0, 0.0, 0.0, 1.0)
ob_camera.lineart.crease_threshold = 0.0

# ---- collection membership
col_collection_1.objects.link(ob_plane_002)
col_collection_1.objects.link(ob_surftube_031)
col_collection_1.objects.link(ob_surftube_030)
col_collection_1.objects.link(ob_surftube_029)
col_collection_1.objects.link(ob_surftube_028)
col_collection_1.objects.link(ob_surftube_027)
col_collection_1.objects.link(ob_surftube_026)
col_collection_1.objects.link(ob_surftube_025)
col_collection_1.objects.link(ob_surftube_024)
col_collection_1.objects.link(ob_surftube_023)
col_collection_1.objects.link(ob_surftube_022)
col_collection_1.objects.link(ob_surftube_021)
col_collection_1.objects.link(ob_surftube_020)
col_collection_1.objects.link(ob_surftube_019)
col_collection_1.objects.link(ob_surftube_018)
col_collection_1.objects.link(ob_surftube_017)
col_collection_1.objects.link(ob_surftube_016)
col_collection_1.objects.link(ob_surfdonut)
col_collection_1.objects.link(ob_plane_001)
col_collection_1.objects.link(ob_lamp)
col_collection_1.objects.link(ob_lamp_007)
col_collection_1.objects.link(ob_lamp_006)
col_collection_1.objects.link(ob_lamp_005)
col_collection_1.objects.link(ob_lamp_004)
col_collection_1.objects.link(ob_lamp_003)
col_collection_1.objects.link(ob_lamp_002)
col_collection_1.objects.link(ob_lamp_001)
col_collection_1.objects.link(ob_surftube_015)
col_collection_1.objects.link(ob_surftube_014)
col_collection_1.objects.link(ob_surftube_013)
col_collection_1.objects.link(ob_surftube_012)
col_collection_1.objects.link(ob_surftube_011)
col_collection_1.objects.link(ob_surftube_010)
col_collection_1.objects.link(ob_surftube_009)
col_collection_1.objects.link(ob_surftube_008)
col_collection_1.objects.link(ob_surftube_007)
col_collection_1.objects.link(ob_surftube_006)
col_collection_1.objects.link(ob_surftube_004)
col_collection_1.objects.link(ob_surftube_003)
col_collection_1.objects.link(ob_surftube_002)
col_collection_1.objects.link(ob_surftube_001)
col_collection_1.objects.link(ob_surftube)
col_collection_1.objects.link(ob_surftube_005)
col_collection_1.objects.link(ob_surfdonut_001)
col_collection_1.objects.link(ob_empty)
col_collection_1.objects.link(ob_camera)

# ---- scene / render settings (as saved in the file)
scene.camera = ob_camera
scene.frame_start = 1; scene.frame_end = 17; scene.frame_set(17)
scene.render.engine = 'BLENDER_EEVEE_NEXT'
scene.render.image_settings.file_format = 'JPEG'
scene.render.image_settings.color_mode = 'RGB'
scene.render.image_settings.quality = 95
scene.render.image_settings.compression = 95
scene.render.resolution_x = 134
scene.render.resolution_y = 180
scene.render.fps = 17
scene.render.dither_intensity = 0.0
scene.render.use_compositing = False
scene.render.use_sequencer = False
scene.render.bake_bias = 0.0
scene.render.use_stamp_time = False
scene.render.use_stamp_date = False
scene.render.use_stamp_frame = False
scene.render.use_stamp_camera = False
scene.render.use_stamp_scene = False
scene.render.use_stamp_filename = False
scene.render.use_stamp_render_time = False
scene.render.stamp_font_size = 0
scene.cycles.use_denoising = False
scene.cycles.samples = 10
scene.cycles.sampling_pattern = 'TABULATED_SOBOL'
scene.cycles.light_sampling_threshold = 0.0
scene.cycles.use_adaptive_sampling = False
scene.cycles.use_light_tree = False
scene.cycles.blur_glossy = 0.0
scene.cycles.volume_bounces = 1
scene.cycles.pixel_filter_type = 'GAUSSIAN'
scene.cycles.sample_clamp_indirect = 0.0
scene.view_settings.view_transform = 'Raw'
bpy.context.view_layer.update()
